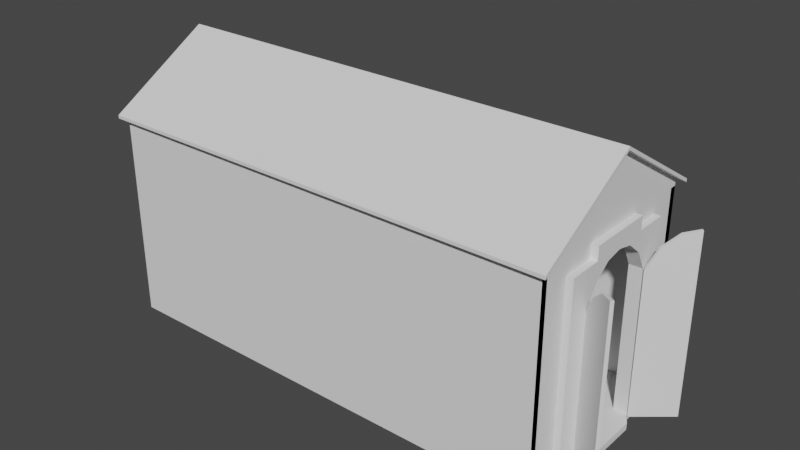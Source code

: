 # Source: Base_Shrine_2.0_Tall.blend  (saved by Blender 2.83.19; exported with 4.5.12 LTS)
import bpy
from mathutils import Matrix  # noqa: F401  (used for matrix-valued properties, if any)

bpy.ops.wm.read_factory_settings(use_empty=True)
scene = bpy.context.scene
scene.name = 'Scene'

# ---- collections
col_collection = bpy.data.collections.new('Collection'); scene.collection.children.link(col_collection)

# ---- world
world_world = bpy.data.worlds.new('World'); scene.world = world_world
world_world.use_nodes = True; world_world.node_tree.nodes.clear()
_N = world_world.node_tree.nodes; _L = world_world.node_tree.links
n0 = _N.new('ShaderNodeOutputWorld'); n0.name = 'World Output'; n0.location = (300, 300)
n1 = _N.new('ShaderNodeBackground'); n1.name = 'Background'; n1.location = (10, 300)
n1.inputs[0].default_value = (0.05088, 0.05088, 0.05088, 1.0)
_L.new(n1.outputs[0], n0.inputs[0])
n0.is_active_output = True
world_world.color = (0.05088, 0.05088, 0.05088)
world_world.use_sun_shadow = False
world_world.sun_shadow_jitter_overblur = 0.0

# ---- meshes
me_cube_001 = bpy.data.meshes.new('Cube.001')
me_cube_001.from_pydata([(-10.67, -1.0, -1.0), (-10.67, -1.0, 1.0), (-10.67, 1.0, -1.0), (-10.67, 1.0, 1.0), (8.0, -1.0, -1.0), (8.0, -1.0, 1.0), (8.0, 1.0, -1.0), (8.0, 1.0, 1.0), (-10.67, -1.0, 1.067), (-10.67, 1.0, 1.067), (8.0, -1.0, 1.067), (8.0, 1.0, 1.067), (-10.67, 0.0, -1.0), (-10.67, 0.0, 1.0), (-10.67, 0.0, 1.667), (8.0, 0.0, 1.667), (-10.67, -0.3333, -1.0), (-10.67, -0.6667, -1.0), (8.0, -0.3333, 1.0), (8.0, -0.6667, 1.0), (8.0, -0.3333, 1.467), (8.0, -0.6667, 1.267), (-10.67, -0.6667, 1.0), (-10.67, -0.3333, 1.0), (8.0, -0.6667, -1.0), (-10.67, -0.6667, 1.267), (-10.67, -0.3333, 1.467), (-10.67, 0.3333, 1.0), (-10.67, 0.6667, 1.0), (8.0, 0.6667, -1.0), (-10.67, 0.3333, 1.467), (-10.67, 0.6667, 1.267), (-10.67, 0.6667, -1.0), (-10.67, 0.3333, -1.0), (8.0, 0.6667, 1.0), (8.0, 0.3333, 1.0), (8.0, 0.6667, 1.267), (8.0, 0.3333, 1.467), (-10.67, -1.0, 0.8667), (-10.67, 1.0, 0.8667), (8.0, 1.0, 0.8667), (8.0, -1.0, 0.8667), (-10.67, 0.1667, -1.0), (-10.67, 0.0, 0.8667), (-10.67, -0.6667, 0.8667), (-10.67, -0.3333, 0.8667), (8.0, -0.3333, 0.8667), (8.0, -0.6667, 0.8667), (8.0, 0.6667, 0.8667), (8.0, 0.3333, 0.8667), (-10.67, 0.3333, 0.8667), (-10.67, 0.6667, 0.8667), (8.533, -0.3333, -1.0), (8.533, 0.0, -1.0), (8.267, 0.3333, 1.0), (8.267, 0.0, 1.0), (8.267, 0.0, 0.8667), (8.267, -0.3333, 1.0), (8.267, -0.6667, -1.0), (8.267, -0.3333, 0.8667), (8.267, -0.6667, 0.8667), (8.533, 0.3333, -1.0), (8.267, 0.6667, -1.0), (8.267, 0.6667, 0.8667), (8.267, 0.3333, 0.8667), (8.0, 0.1667, 1.0), (8.0, 0.1667, 1.567), (-10.67, 0.1667, 1.0), (-10.67, 0.1667, 1.567), (-10.67, 0.1667, 0.8667), (8.267, 0.1667, 1.0), (8.533, 0.1667, -1.0), (8.267, 0.1667, 0.8667), (-10.67, -0.1667, 1.0), (-10.67, -0.1667, 1.567), (-10.67, -0.1667, -1.0), (8.0, -0.1667, 1.567), (-10.67, -0.1667, 0.8667), (8.533, -0.1667, -1.0), (8.267, -0.1667, 1.0), (8.267, -0.1667, 0.8667), (-10.67, 1.0, 0.4667), (8.0, 1.0, 0.4667), (8.0, -1.0, 0.4667), (-10.67, 0.0, 0.4667), (-10.67, -0.6667, 0.4667), (-10.67, -0.3333, 0.4667), (8.0, -0.6667, 0.4667), (8.0, 0.6667, 0.4667), (-10.67, 0.3333, 0.4667), (-10.67, 0.6667, 0.4667), (-10.67, -1.0, 0.4667), (8.267, 0.0, 0.8333), (8.267, -0.3333, 0.6667), (8.267, -0.6667, 0.4667), (8.267, 0.6667, 0.4667), (8.267, 0.3333, 0.6667), (8.267, 0.1667, 0.8), (-10.67, 0.1667, 0.4667), (8.267, -0.1667, 0.8), (-10.67, -0.1667, 0.4667), (-10.67, -0.4444, -1.0), (-10.67, -0.5556, -1.0), (8.0, -0.4444, 1.0), (8.0, -0.5556, 1.0), (8.0, -0.4444, 1.4), (8.0, -0.5556, 1.333), (-10.67, -0.5556, 1.0), (-10.67, -0.4444, 1.0), (-10.67, -0.5556, 1.333), (-10.67, -0.4444, 1.4), (8.0, -0.4444, 0.8667), (8.0, -0.5556, 0.8667), (-10.67, -0.5556, 0.8667), (-10.67, -0.4444, 0.8667), (8.267, -0.5556, -1.0), (8.267, -0.4444, -1.0), (8.267, -0.4444, 0.8667), (8.267, -0.5556, 0.8667), (8.267, -0.4444, 0.4667), (8.267, -0.5556, 0.4667), (-10.67, -0.5556, 0.4667), (-10.67, -0.4444, 0.4667), (-10.67, 0.4444, 1.0), (-10.67, 0.5556, 1.0), (-10.67, 0.4444, 1.4), (-10.67, 0.5556, 1.333), (-10.67, 0.5556, -1.0), (-10.67, 0.4444, -1.0), (8.0, 0.5556, 1.0), (8.0, 0.4444, 1.0), (8.0, 0.5556, 1.333), (8.0, 0.4444, 1.4), (-10.67, 0.4444, 0.8667), (-10.67, 0.5556, 0.8667), (8.0, 0.5556, 0.8667), (8.0, 0.4444, 0.8667), (8.267, 0.4444, -1.0), (8.267, 0.5556, -1.0), (8.267, 0.5556, 0.8667), (8.267, 0.4444, 0.8667), (8.267, 0.5556, 0.4667), (8.267, 0.4444, 0.4667), (-10.67, 0.4444, 0.4667), (-10.67, 0.5556, 0.4667), (-10.67, 0.6667, 1.3), (-10.67, 1.0, 1.1), (8.0, 1.0, 1.1), (8.0, -0.6667, 1.3), (8.0, -1.0, 1.1), (-10.67, -1.0, 1.1), (-10.67, -0.1667, 1.6), (-10.67, -3.862e-11, 1.7), (8.0, 0.1667, 1.6), (8.0, -3.862e-11, 1.7), (8.0, -0.1667, 1.6), (8.0, -0.3333, 1.5), (8.0, -0.5556, 1.367), (-10.67, -0.6667, 1.3), (-10.67, -0.4444, 1.433), (-10.67, -0.3333, 1.5), (-10.67, 0.1667, 1.6), (-10.67, 0.3333, 1.5), (-10.67, 0.5556, 1.367), (8.0, 0.6667, 1.3), (8.0, 0.4444, 1.433), (8.0, 0.3333, 1.5), (8.0, -0.4444, 1.433), (-10.67, -0.5556, 1.367), (-10.67, 0.4444, 1.433), (8.0, 0.5556, 1.367), (-10.67, -0.9333, -1.0), (8.0, -0.9333, 1.0), (8.0, -0.9333, 1.107), (-10.67, -0.9333, 1.0), (8.0, -0.9333, -1.0), (-10.67, -0.9333, 1.107), (-10.67, -0.9333, 0.8667), (8.0, -0.9333, 0.8667), (8.0, -0.9333, 0.4667), (-10.67, -0.9333, 0.4667), (8.0, -0.9333, 1.14), (-10.67, -0.9333, 1.14), (-10.67, 0.9333, 1.0), (8.0, 0.9333, -1.0), (-10.67, 0.9333, 1.107), (-10.67, 0.9333, -1.0), (8.0, 0.9333, 1.0), (8.0, 0.9333, 1.107), (8.0, 0.9333, 0.8667), (-10.67, 0.9333, 0.8667), (-10.67, 0.9333, 0.4667), (8.0, 0.9333, 0.4667), (-10.67, 0.9333, 1.14), (8.0, 0.9333, 1.14), (8.0, -1.067, 1.027), (-10.67, -1.067, 1.027), (8.0, -1.067, 1.06), (-10.67, -1.067, 1.06), (-10.67, 1.067, 1.027), (8.0, 1.067, 1.027), (-10.67, 1.067, 1.06), (8.0, 1.067, 1.06), (-10.93, 0.9333, 1.107), (-10.93, 1.0, 1.067), (-10.93, -0.1667, 1.567), (-10.93, 0.0, 1.667), (-10.93, -0.9333, 1.107), (-10.93, -0.6667, 1.267), (-10.93, -0.4444, 1.4), (-10.93, -0.3333, 1.467), (-10.93, -0.5556, 1.367), (-10.93, -0.5556, 1.333), (-10.93, -0.6667, 1.3), (-10.93, 0.1667, 1.567), (-10.93, 0.3333, 1.467), (-10.93, 0.5556, 1.333), (-10.93, 0.6667, 1.267), (-10.93, -0.3333, 1.5), (-10.93, -0.1667, 1.6), (-10.93, 0.6667, 1.3), (-10.93, 0.5556, 1.367), (-10.93, 0.4444, 1.4), (-10.93, 0.4444, 1.433), (-10.93, 0.3333, 1.5), (-10.93, 0.1667, 1.6), (-10.93, -3.862e-11, 1.7), (-10.93, 0.9333, 1.14), (-10.93, 1.0, 1.1), (-10.93, -0.9333, 1.14), (-10.93, -0.4444, 1.433), (-10.93, -1.0, 1.067), (-10.93, -1.0, 1.1), (-10.93, -1.067, 1.027), (-10.93, -1.067, 1.06), (-10.93, 1.067, 1.06), (-10.93, 1.067, 1.027), (8.267, -0.9333, 1.107), (8.267, -1.0, 1.067), (8.267, 0.1667, 1.567), (8.267, 0.0, 1.667), (8.267, 0.1667, 1.6), (8.267, -0.1667, 1.567), (8.267, -0.3333, 1.467), (8.267, -0.5556, 1.333), (8.267, -0.6667, 1.267), (8.267, 0.9333, 1.107), (8.267, 0.6667, 1.267), (8.267, 0.4444, 1.4), (8.267, 0.3333, 1.467), (8.267, -0.4444, 1.4), (8.267, 0.5556, 1.333), (8.267, -0.9333, 1.14), (8.267, -1.0, 1.1), (8.267, -3.862e-11, 1.7), (8.267, -0.1667, 1.6), (8.267, -0.3333, 1.5), (8.267, -0.5556, 1.367), (8.267, -0.6667, 1.3), (8.267, 0.9333, 1.14), (8.267, 0.6667, 1.3), (8.267, 0.4444, 1.433), (8.267, 0.3333, 1.5), (8.267, -0.4444, 1.433), (8.267, 0.5556, 1.367), (8.267, 1.0, 1.1), (8.267, 1.0, 1.067), (8.267, -1.067, 1.06), (8.267, -1.067, 1.027), (8.267, 1.067, 1.06), (8.267, 1.067, 1.027), (7.733, -0.9333, 1.0), (-7.733, -0.9333, 1.0), (-7.733, -0.6667, 1.0), (7.733, -0.6667, 1.0), (7.733, -0.5556, 1.0), (-7.733, -0.5556, 1.0), (7.733, -0.4444, 1.0), (-7.733, -0.4444, 1.0), (-7.733, -0.3333, 1.0), (-7.733, -0.1667, 1.0), (-7.733, 0.0, 1.0), (-7.733, 0.1667, 1.0), (-7.733, 0.3333, 1.0), (7.733, 0.4444, 1.0), (-7.733, 0.4444, 1.0), (-7.733, 0.9333, 1.0), (7.733, 0.9333, 1.0), (7.733, 0.6667, 1.0), (-7.733, 0.6667, 1.0), (-7.733, 0.5556, 1.0), (7.733, 0.5556, 1.0), (-7.733, -0.6667, -1.0), (-7.733, 0.1667, -1.0), (-7.733, -0.5556, -1.0), (-7.733, 0.5556, -1.0), (7.733, -0.9333, -1.0), (7.733, 0.9333, -1.0), (-7.733, 0.9333, -1.0), (7.733, -1.0, -1.0), (7.733, 1.0, -1.0), (-7.733, 1.0, 1.0), (7.733, 1.0, 1.0), (7.733, -1.0, 1.0), (-7.733, -1.0, 1.0), (-7.733, 1.0, 1.067), (7.733, 1.0, 1.067), (7.733, -1.0, 1.067), (-7.733, -1.0, 1.067), (7.733, -1.0, 0.8667), (-7.733, -1.0, 0.8667), (-7.733, 1.0, 0.8667), (7.733, 1.0, 0.8667), (-7.733, 1.0, 0.4667), (7.733, 1.0, 0.4667), (7.733, -1.0, 0.4667), (-7.733, -1.0, 0.4667), (-7.733, 1.0, 1.1), (7.733, 1.0, 1.1), (7.733, -1.0, 1.1), (-7.733, -1.0, 1.1), (-7.733, -3.862e-11, 1.7), (7.733, -3.862e-11, 1.7), (-7.733, -0.3333, 1.5), (7.733, -0.3333, 1.5), (-7.733, -0.6667, 1.3), (7.733, -0.6667, 1.3), (-7.733, 0.6667, 1.3), (7.733, 0.6667, 1.3), (-7.733, 0.3333, 1.5), (7.733, 0.3333, 1.5), (-7.733, 0.1667, 1.6), (7.733, 0.1667, 1.6), (-7.733, -0.1667, 1.6), (7.733, -0.1667, 1.6), (-7.733, -0.4444, 1.433), (7.733, -0.4444, 1.433), (-7.733, -0.5556, 1.367), (7.733, -0.5556, 1.367), (-7.733, 0.5556, 1.367), (7.733, 0.5556, 1.367), (-7.733, 0.4444, 1.433), (7.733, 0.4444, 1.433), (-7.733, -0.9333, 1.14), (7.733, -0.9333, 1.14), (-7.733, 0.9333, 1.14), (7.733, 0.9333, 1.14), (7.733, -1.067, 1.027), (-7.733, -1.067, 1.027), (7.733, -1.067, 1.06), (-7.733, -1.067, 1.06), (-7.733, 1.067, 1.027), (7.733, 1.067, 1.027), (-7.733, 1.067, 1.06), (7.733, 1.067, 1.06), (-7.733, 1.0, -1.0), (-7.733, -1.0, -1.0), (-10.67, -0.9333, -1.067), (-10.67, -1.0, -1.067), (8.0, 0.9333, -1.067), (8.0, 1.0, -1.067), (-10.67, 0.1667, -1.067), (-10.67, 0.0, -1.067), (8.0, -0.1667, -1.067), (8.0, 0.0, -1.067), (-10.67, -0.1667, -1.067), (-10.67, -0.3333, -1.067), (-10.67, -0.5556, -1.067), (-10.67, -0.6667, -1.067), (8.0, -0.9333, -1.067), (8.0, -0.6667, -1.067), (8.0, -0.4444, -1.067), (8.0, -0.3333, -1.067), (8.267, 0.6667, -1.067), (8.0, 0.6667, -1.067), (8.0, 0.1667, -1.067), (8.0, 0.3333, -1.067), (8.0, 0.5556, -1.067), (-10.67, 0.9333, -1.067), (-10.67, 0.6667, -1.067), (-10.67, 0.4444, -1.067), (-10.67, 0.3333, -1.067), (8.533, -0.1667, -1.067), (8.533, 0.0, -1.067), (8.267, -0.4444, -1.067), (8.533, -0.3333, -1.067), (8.533, 0.1667, -1.067), (8.533, 0.3333, -1.067), (8.267, 0.5556, -1.067), (8.267, -0.6667, -1.067), (-10.67, -0.4444, -1.067), (8.0, -0.5556, -1.067), (8.267, -0.5556, -1.067), (8.0, 0.4444, -1.067), (-10.67, 0.5556, -1.067), (8.267, 0.4444, -1.067), (8.0, -1.0, -1.067), (-7.733, -0.9333, -1.067), (-10.67, 1.0, -1.067), (-7.733, 0.9333, -1.067), (-7.733, 1.0, -1.067), (7.733, 0.0, -1.067), (-7.733, 0.0, -1.067), (7.733, -0.3333, -1.067), (-7.733, -0.3333, -1.067), (7.733, -0.6667, -1.067), (-7.733, -0.6667, -1.067), (7.733, 0.6667, -1.067), (-7.733, 0.6667, -1.067), (7.733, 0.3333, -1.067), (-7.733, 0.3333, -1.067), (7.733, 0.1667, -1.067), (-7.733, 0.1667, -1.067), (7.733, -0.1667, -1.067), (-7.733, -0.1667, -1.067), (7.733, -0.4444, -1.067), (-7.733, -0.4444, -1.067), (7.733, -0.5556, -1.067), (-7.733, -0.5556, -1.067), (7.733, 0.5556, -1.067), (-7.733, 0.5556, -1.067), (7.733, 0.4444, -1.067), (-7.733, 0.4444, -1.067), (7.733, -0.9333, -1.067), (7.733, 0.9333, -1.067), (7.733, -1.0, -1.067), (7.733, 1.0, -1.067), (-7.733, -1.0, -1.067), (7.733, 0.6667, -1.0), (7.733, 0.5556, -1.0), (7.733, 0.4444, -1.0), (8.0, 0.3333, -1.0), (8.0, 0.1667, -1.0), (8.0, 0.0, -1.0), (8.0, -0.1667, -1.0), (8.0, -0.3333, -1.0), (7.733, -0.4444, -1.0), (7.733, -0.5556, -1.0), (7.733, -0.6667, -1.0), (7.733, -0.9333, 0.8667), (7.733, -0.9333, 0.4667), (7.733, 0.9333, 0.8667), (7.733, 0.9333, 0.4667), (-7.733, -0.9333, 0.4667), (-7.733, 0.9333, 0.4667), (8.0, 0.0, 0.8333), (8.0, -0.3333, 0.6667), (8.0, 0.3333, 0.6667), (8.0, 0.1667, 0.8), (8.0, -0.1667, 0.8), (8.0, -0.4444, 0.4667), (8.0, 0.4444, 0.4667), (8.0, 0.1667, 0.8667), (8.0, 0.0, 1.0), (8.0, 0.0, 0.8667), (8.0, -0.1667, 1.0), (8.0, -0.1667, 0.8667), (7.733, 0.6667, 0.8667), (7.733, 0.6667, 0.4667), (7.733, -0.6667, 0.8667), (7.733, -0.6667, 0.4667), (7.733, 0.5556, 0.8667), (7.733, 0.5556, 0.4667), (7.733, -0.5556, 0.8667), (7.733, -0.5556, 0.4667), (7.733, 0.4444, 0.8667), (7.733, 0.4444, 0.4667), (7.733, -0.4444, 0.8667), (7.733, -0.4444, 0.4667), (7.733, 0.3333, 1.0), (7.733, 0.3333, 0.8667), (7.733, -0.3333, 1.0), (7.733, -0.3333, 0.8667), (8.0, 0.5556, -1.0), (8.0, 0.4444, -1.0), (8.267, 0.3333, -1.0), (8.267, 0.1667, -1.0), (8.267, 0.0, -1.0), (8.267, -0.1667, -1.0), (8.267, -0.3333, -1.0), (8.0, -0.4444, -1.0), (8.0, -0.5556, -1.0), (7.733, 0.0, 0.8333), (7.733, -0.3333, 0.6667), (7.733, 0.3333, 0.6667), (7.733, 0.1667, 0.8), (7.733, -0.1667, 0.8), (7.733, 0.1667, 1.0), (7.733, 0.1667, 0.8667), (7.733, -1.192e-07, 1.0), (7.733, 1.192e-07, 0.8667), (7.733, -0.1667, 1.0), (7.733, -0.1667, 0.8667), (-7.733, -0.9333, 0.8667), (-7.733, -0.6667, 0.8667), (-7.733, -0.5556, 0.8667), (-7.733, -0.4444, 0.8667), (-7.733, -0.3333, 0.8667), (-7.733, -0.1667, 0.8667), (-7.733, 0.0, 0.8667), (-7.733, 0.1667, 0.8667), (-7.733, 0.3333, 0.8667), (-7.733, 0.4444, 0.8667), (-7.733, 0.9333, 0.8667), (-7.733, 0.6667, 0.8667), (-7.733, 0.5556, 0.8667), (-7.733, -0.6667, 0.4667), (-7.733, -0.5556, 0.4667), (-7.733, -0.4444, 0.06667), (-7.733, -0.3333, 0.3333), (-7.733, -0.1667, 0.4333), (-7.733, 0.0, 0.4667), (-7.733, 0.1667, 0.4333), (-7.733, 0.3333, 0.3333), (-7.733, 0.4444, 0.06667), (-7.733, 0.6667, 0.4667), (-7.733, 0.5556, 0.4667), (-7.733, -0.9333, -1.0), (-7.733, -0.4444, -1.0), (-7.733, -0.3333, -1.0), (-7.733, -0.1667, -1.0), (-7.733, 0.0, -1.0), (-7.733, 0.3333, -1.0), (-7.733, 0.4444, -1.0), (-7.733, 0.6667, -1.0), (-10.4, 0.4444, 0.06667), (-10.4, 0.3333, 0.3333), (-10.4, 0.1667, 0.4333), (-10.4, 0.0, 0.4667), (-10.4, -0.1667, 0.4333), (-10.4, -0.3333, 0.3333), (-10.4, -0.4444, 0.06667), (-10.4, 0.4444, -1.0), (-10.4, 0.3333, -1.0), (-10.4, -0.1667, -1.0), (-10.4, 0.0, -1.0), (-10.4, -0.3333, -1.0), (-10.4, -0.4444, -1.0), (-10.4, 0.1667, -1.0)], [], [(312, 302, 7, 40), (178, 172, 5, 41), (310, 304, 1, 38), (187, 189, 441, 287), (303, 5, 10, 307), (166, 153, 241, 262), (301, 3, 9, 305), (187, 7, 11, 188), (174, 1, 8, 176), (67, 13, 14, 68), (455, 453, 15, 76), (196, 198, 234, 233), (77, 73, 13, 43), (177, 174, 22, 44), (114, 108, 23, 45), (172, 19, 21, 173), (103, 18, 20, 105), (73, 23, 26, 74), (107, 22, 25, 109), (37, 132, 248, 249), (26, 110, 209, 210), (112, 104, 19, 47), (189, 187, 34, 48), (136, 130, 35, 49), (153, 154, 254, 241), (109, 25, 208, 212), (183, 28, 31, 185), (123, 27, 30, 125), (65, 35, 37, 66), (129, 34, 36, 131), (69, 67, 27, 50), (134, 124, 28, 51), (144, 134, 51, 90), (98, 69, 50, 89), (455, 18, 57, 79), (192, 189, 48, 88), (88, 48, 63, 95), (18, 46, 59, 57), (122, 114, 45, 86), (180, 177, 44, 85), (100, 77, 43, 84), (112, 47, 60, 118), (316, 310, 38, 91), (179, 178, 41, 83), (314, 312, 40, 82), (72, 70, 55, 56), (80, 79, 57, 59), (142, 140, 64, 96), (120, 118, 60, 94), (99, 80, 59, 93), (97, 72, 56, 92), (87, 24, 58, 94), (136, 49, 64, 140), (49, 35, 54, 64), (65, 453, 55, 70), (35, 65, 70, 54), (96, 64, 72, 97), (64, 54, 70, 72), (84, 43, 69, 98), (43, 13, 67, 69), (453, 65, 66, 15), (74, 26, 210, 205), (27, 67, 68, 30), (92, 56, 80, 99), (56, 55, 79, 80), (86, 45, 77, 100), (453, 455, 79, 55), (25, 176, 207, 208), (13, 73, 74, 14), (45, 23, 73, 77), (18, 455, 76, 20), (16, 86, 100, 75), (12, 84, 98, 42), (47, 87, 94, 60), (115, 120, 94, 58), (186, 191, 81, 2), (300, 314, 82, 6), (175, 179, 83, 4), (356, 316, 91, 0), (75, 100, 84, 12), (171, 180, 85, 17), (101, 122, 86, 16), (29, 88, 95, 62), (184, 192, 88, 29), (42, 98, 89, 33), (127, 144, 90, 32), (17, 85, 121, 102), (102, 121, 122, 101), (116, 119, 120, 115), (93, 59, 117, 119), (119, 117, 118, 120), (46, 111, 117, 59), (111, 112, 118, 117), (85, 44, 113, 121), (121, 113, 114, 122), (46, 18, 103, 111), (111, 103, 104, 112), (42, 33, 381, 361), (152, 161, 225, 226), (199, 9, 204, 236), (23, 108, 110, 26), (108, 107, 109, 110), (19, 104, 106, 21), (104, 103, 105, 106), (44, 22, 107, 113), (113, 107, 108, 114), (33, 89, 143, 128), (128, 143, 144, 127), (62, 95, 141, 138), (138, 141, 142, 137), (356, 427, 425, 299), (116, 115, 392, 384), (48, 135, 139, 63), (135, 136, 140, 139), (95, 63, 139, 141), (141, 139, 140, 142), (89, 50, 133, 143), (143, 133, 134, 144), (50, 27, 123, 133), (133, 123, 124, 134), (35, 130, 132, 37), (130, 129, 131, 132), (28, 124, 126, 31), (124, 123, 125, 126), (145, 193, 227, 220), (68, 14, 206, 214), (62, 138, 388, 373), (78, 52, 385, 382), (48, 34, 129, 135), (135, 129, 130, 136), (343, 182, 150, 320), (331, 161, 152, 321), (333, 151, 160, 323), (337, 168, 158, 325), (345, 193, 145, 327), (341, 169, 162, 329), (329, 162, 161, 331), (321, 152, 151, 333), (323, 160, 159, 335), (335, 159, 168, 337), (327, 145, 163, 339), (339, 163, 169, 341), (36, 188, 246, 247), (169, 163, 221, 223), (200, 202, 269, 270), (146, 201, 235, 228), (15, 66, 239, 240), (162, 169, 223, 224), (132, 131, 251, 248), (106, 105, 250, 244), (165, 166, 262, 261), (66, 37, 249, 239), (151, 152, 226, 219), (131, 36, 247, 251), (21, 106, 244, 245), (181, 149, 253, 252), (105, 20, 243, 250), (9, 185, 203, 204), (325, 158, 182, 343), (0, 91, 180, 171), (24, 87, 179, 175), (87, 47, 178, 179), (91, 38, 177, 180), (5, 172, 173, 10), (38, 1, 174, 177), (22, 174, 176, 25), (115, 58, 389, 392), (47, 19, 172, 178), (194, 164, 260, 259), (317, 146, 193, 345), (6, 82, 192, 184), (32, 90, 191, 186), (90, 51, 190, 191), (82, 40, 189, 192), (3, 183, 185, 9), (179, 178, 439, 440), (40, 7, 187, 189), (176, 8, 231, 207), (34, 187, 188, 36), (51, 28, 183, 190), (347, 195, 197, 349), (201, 199, 236, 235), (307, 10, 195, 347), (320, 150, 198, 350), (351, 199, 201, 353), (20, 76, 242, 243), (305, 9, 199, 351), (318, 147, 202, 354), (203, 217, 220, 227), (209, 212, 211, 230), (212, 208, 213, 211), (205, 210, 218, 219), (206, 205, 219, 226), (217, 216, 221, 220), (216, 222, 223, 221), (215, 214, 225, 224), (214, 206, 226, 225), (207, 231, 232, 229), (204, 228, 235, 236), (210, 209, 230, 218), (222, 215, 224, 223), (208, 207, 229, 213), (204, 203, 227, 228), (232, 231, 233, 234), (160, 151, 219, 218), (110, 109, 212, 209), (182, 158, 213, 229), (150, 182, 229, 232), (125, 30, 215, 222), (159, 160, 218, 230), (126, 125, 222, 216), (185, 31, 217, 203), (30, 68, 214, 215), (8, 196, 233, 231), (31, 126, 216, 217), (161, 162, 224, 225), (198, 150, 232, 234), (193, 146, 228, 227), (158, 168, 211, 213), (163, 145, 220, 221), (168, 159, 230, 211), (14, 74, 205, 206), (244, 250, 263, 257), (250, 243, 256, 263), (240, 239, 241, 254), (242, 240, 254, 255), (239, 249, 262, 241), (251, 247, 260, 264), (243, 242, 255, 256), (237, 245, 258, 252), (246, 266, 265, 259), (248, 251, 264, 261), (245, 244, 257, 258), (238, 253, 267, 268), (249, 248, 261, 262), (238, 237, 252, 253), (247, 246, 259, 260), (265, 266, 270, 269), (10, 173, 237, 238), (164, 170, 264, 260), (147, 194, 259, 265), (11, 200, 270, 266), (155, 156, 256, 255), (170, 165, 261, 264), (202, 147, 265, 269), (157, 148, 258, 257), (148, 181, 252, 258), (197, 195, 268, 267), (154, 155, 255, 254), (149, 197, 267, 253), (76, 15, 240, 242), (195, 10, 238, 268), (156, 167, 263, 256), (167, 157, 257, 263), (173, 21, 245, 237), (188, 11, 266, 246), (5, 4, 175, 172), (275, 274, 19, 104), (277, 275, 104, 103), (491, 471, 18, 455), (487, 489, 453, 65), (284, 469, 35, 130), (287, 288, 34, 187), (130, 129, 291, 284), (284, 285, 290, 291), (129, 34, 288, 291), (291, 290, 289, 288), (286, 287, 288, 289), (285, 284, 469, 283), (65, 35, 469, 487), (487, 282, 283, 469), (282, 487, 489, 281), (455, 453, 489, 491), (491, 280, 281, 489), (280, 491, 471, 279), (103, 18, 471, 277), (277, 278, 279, 471), (278, 277, 275, 276), (276, 275, 274, 273), (172, 19, 274, 271), (271, 272, 273, 274), (61, 71, 386, 387), (171, 357, 358, 0), (102, 101, 390, 367), (0, 358, 427, 356), (4, 396, 369, 175), (101, 16, 366, 390), (24, 175, 369, 370), (52, 116, 384, 385), (299, 425, 396, 4), (58, 24, 370, 389), (128, 127, 394, 380), (71, 53, 383, 386), (174, 171, 0, 1), (6, 7, 187, 184), (192, 442, 441, 189), (172, 271, 439, 178), (81, 191, 190, 39), (75, 12, 362, 365), (6, 360, 426, 300), (127, 32, 379, 394), (29, 62, 373, 374), (53, 78, 382, 383), (2, 398, 378, 186), (171, 17, 368, 357), (138, 137, 395, 388), (137, 61, 387, 395), (355, 400, 398, 2), (184, 29, 374, 359), (184, 359, 360, 6), (12, 42, 361, 362), (33, 128, 380, 381), (32, 186, 378, 379), (17, 102, 367, 368), (300, 426, 400, 355), (16, 75, 365, 366), (146, 317, 353, 201), (317, 318, 354, 353), (11, 306, 352, 200), (306, 305, 351, 352), (200, 352, 354, 202), (352, 351, 353, 354), (149, 319, 349, 197), (319, 320, 350, 349), (8, 308, 348, 196), (308, 307, 347, 348), (196, 348, 350, 198), (348, 347, 349, 350), (147, 318, 346, 194), (318, 317, 345, 346), (148, 326, 344, 181), (326, 325, 343, 344), (170, 340, 342, 165), (340, 339, 341, 342), (164, 328, 340, 170), (328, 327, 339, 340), (167, 336, 338, 157), (336, 335, 337, 338), (156, 324, 336, 167), (324, 323, 335, 336), (154, 322, 334, 155), (322, 321, 333, 334), (166, 330, 332, 153), (330, 329, 331, 332), (165, 342, 330, 166), (342, 341, 329, 330), (194, 346, 328, 164), (346, 345, 327, 328), (157, 338, 326, 148), (338, 337, 325, 326), (155, 334, 324, 156), (334, 333, 323, 324), (153, 332, 322, 154), (332, 331, 321, 322), (181, 344, 319, 149), (344, 343, 320, 319), (4, 83, 315, 299), (299, 315, 316, 356), (2, 81, 313, 355), (355, 313, 314, 300), (3, 39, 190, 183), (313, 311, 312, 314), (83, 41, 309, 315), (315, 309, 310, 316), (7, 302, 306, 11), (302, 301, 305, 306), (1, 304, 308, 8), (304, 303, 307, 308), (41, 5, 303, 309), (309, 303, 304, 310), (311, 301, 302, 312), (411, 375, 364, 401), (375, 376, 387, 386), (413, 363, 372, 403), (417, 391, 370, 405), (371, 372, 385, 384), (424, 359, 374, 407), (421, 393, 376, 409), (377, 374, 373, 388), (363, 364, 383, 382), (364, 375, 386, 383), (409, 376, 375, 411), (372, 363, 382, 385), (401, 364, 363, 413), (370, 391, 392, 389), (391, 371, 384, 392), (403, 372, 371, 415), (415, 371, 391, 417), (376, 393, 395, 387), (393, 377, 388, 395), (407, 374, 377, 419), (419, 377, 393, 421), (405, 370, 369, 423), (406, 405, 423, 397), (420, 419, 421, 422), (408, 407, 419, 420), (416, 415, 417, 418), (404, 403, 415, 416), (402, 401, 413, 414), (410, 409, 411, 412), (422, 421, 409, 410), (399, 424, 407, 408), (418, 417, 405, 406), (414, 413, 403, 404), (412, 411, 401, 402), (368, 406, 397, 357), (416, 418, 367, 390), (414, 404, 366, 365), (412, 402, 362, 361), (422, 410, 381, 380), (408, 420, 394, 379), (378, 399, 408, 379), (394, 420, 422, 380), (381, 410, 412, 361), (362, 402, 414, 365), (366, 404, 416, 390), (367, 418, 406, 368), (400, 399, 378, 398), (424, 426, 360, 359), (425, 423, 369, 396), (397, 427, 358, 357), (425, 427, 397, 423), (424, 399, 400, 426), (184, 29, 428, 297), (297, 298, 524, 428), (58, 24, 437, 481, 115), (62, 138, 473, 429, 29), (473, 474, 430, 429), (474, 430, 431, 475), (430, 523, 522, 431), (475, 431, 432, 476), (431, 522, 293, 432), (476, 432, 433, 477), (432, 293, 521, 433), (477, 433, 434, 478), (433, 521, 520, 434), (478, 434, 435, 479), (434, 520, 519, 435), (479, 435, 436, 480), (435, 519, 518, 436), (480, 481, 437, 436), (24, 175, 296, 438), (438, 292, 517, 296), (437, 24, 438), (29, 429, 428), (294, 437, 436, 518), (292, 438, 437, 294), (523, 430, 429, 295), (295, 429, 428, 524), (192, 184, 297, 442), (179, 440, 296, 175), (271, 439, 493, 272), (440, 443, 493, 439), (517, 443, 440, 296), (286, 503, 441, 287), (444, 442, 441, 503), (297, 442, 444, 298), (296, 440, 460, 438), (288, 287, 441, 457), (459, 439, 271, 274), (428, 458, 442, 297), (442, 458, 457, 441), (439, 459, 460, 440), (93, 119, 450, 446), (97, 92, 445, 448), (96, 97, 448, 447), (92, 99, 449, 445), (142, 96, 447, 451), (99, 93, 446, 449), (136, 49, 447, 451), (35, 65, 452, 49), (65, 453, 454, 452), (453, 455, 456, 454), (46, 456, 455, 18), (448, 447, 49, 452), (445, 448, 452, 454), (449, 445, 454, 456), (449, 456, 46, 446), (450, 446, 46, 111), (458, 462, 461, 457), (461, 291, 288, 457), (428, 429, 462, 458), (459, 463, 464, 460), (463, 459, 274, 275), (437, 438, 460, 464), (462, 466, 465, 461), (463, 467, 468, 464), (291, 461, 465, 284), (277, 467, 463, 275), (430, 466, 462, 429), (437, 464, 468, 436), (465, 470, 469, 284), (277, 471, 472, 467), (470, 488, 487, 469), (116, 115, 481, 480), (52, 479, 480, 116), (78, 478, 479, 52), (53, 477, 478, 78), (71, 476, 477, 53), (61, 475, 476, 71), (137, 474, 475, 61), (138, 137, 474, 473), (137, 142, 451, 474), (119, 116, 480, 450), (480, 436, 468, 450), (474, 451, 466, 430), (449, 486, 482, 445), (450, 468, 483, 446), (446, 483, 486, 449), (448, 485, 484, 447), (447, 484, 466, 451), (445, 482, 485, 448), (466, 484, 470, 465), (468, 467, 472, 483), (488, 490, 489, 487), (490, 492, 491, 489), (472, 471, 491, 492), (486, 483, 472, 492), (488, 470, 484, 485), (485, 482, 490, 488), (482, 486, 492, 490), (281, 280, 498, 499), (285, 283, 501, 502), (289, 290, 505, 504), (280, 279, 497, 498), (273, 272, 493, 494), (283, 282, 500, 501), (276, 273, 494, 495), (286, 289, 504, 503), (279, 278, 496, 497), (290, 285, 502, 505), (282, 281, 499, 500), (278, 276, 495, 496), (501, 500, 512, 513), (494, 493, 443, 506), (504, 505, 516, 515), (497, 496, 508, 509), (500, 499, 511, 512), (503, 504, 515, 444), (496, 495, 507, 508), (499, 498, 510, 511), (502, 501, 513, 514), (495, 494, 506, 507), (505, 502, 514, 516), (498, 497, 509, 510), (508, 518, 537, 531), (507, 506, 292, 294), (516, 514, 523, 295), (520, 521, 535, 534), (509, 508, 531, 530), (506, 443, 517, 292), (515, 516, 295, 524), (522, 523, 532, 533), (510, 509, 530, 529), (444, 515, 524, 298), (508, 507, 294, 518), (511, 510, 529, 528), (39, 3, 301, 311), (81, 39, 311, 313), (525, 526, 533, 532), (529, 530, 536, 534), (526, 527, 538, 533), (530, 531, 537, 536), (527, 528, 535, 538), (528, 529, 534, 535), (519, 520, 534, 536), (293, 522, 533, 538), (518, 519, 536, 537), (514, 513, 526, 525), (523, 514, 525, 532), (521, 293, 538, 535), (513, 512, 527, 526), (512, 511, 528, 527)])
_uv = me_cube_001.uv_layers.new(name='UVMap')
_uv.uv.foreach_set('vector', [0.5, 0.4167, 0.625, 0.4167, 0.625, 0.5, 0.5, 0.5, 0.5, 0.7417, 0.625, 0.7417, 0.625, 0.75, 0.5, 0.75, 0.5, 0.9167, 0.625, 0.9167, 0.625, 1.0, 0.5, 1.0, 0.0, 0.0, 0.0, 0.0, 0.0, 0.0, 0.0, 0.0, 0.625, 0.8333, 0.625, 0.75, 0.625, 0.75, 0.625, 0.8333, 0.625, 0.5833, 0.625, 0.6042, 0.625, 0.6042, 0.625, 0.5833, 0.625, 0.3333, 0.625, 0.25, 0.625, 0.25, 0.625, 0.3333, 0.625, 0.5083, 0.625, 0.5, 0.625, 0.5, 0.625, 0.5083, 0.625, 0.008333, 0.625, 0.0, 0.625, 0.0, 0.625, 0.008333, 0.625, 0.1458, 0.625, 0.125, 0.625, 0.125, 0.625, 0.1458, 0.625, 0.6458, 0.625, 0.625, 0.625, 0.625, 0.625, 0.6458, 0.625, 1.0, 0.625, 1.0, 0.625, 1.0, 0.625, 1.0, 0.5, 0.1042, 0.625, 0.1042, 0.625, 0.125, 0.5, 0.125, 0.5, 0.008333, 0.625, 0.008333, 0.625, 0.04167, 0.5, 0.04167, 0.5, 0.06944, 0.625, 0.06944, 0.625, 0.08333, 0.5, 0.08333, 0.625, 0.7417, 0.625, 0.7083, 0.625, 0.7083, 0.625, 0.7417, 0.625, 0.6806, 0.625, 0.6667, 0.625, 0.6667, 0.625, 0.6806, 0.625, 0.1042, 0.625, 0.08333, 0.625, 0.08333, 0.625, 0.1042, 0.625, 0.05556, 0.625, 0.04167, 0.625, 0.04167, 0.625, 0.05556, 0.625, 0.5833, 0.625, 0.5694, 0.625, 0.5694, 0.625, 0.5833, 0.625, 0.08333, 0.625, 0.06944, 0.625, 0.06944, 0.625, 0.08333, 0.5, 0.6944, 0.625, 0.6944, 0.625, 0.7083, 0.5, 0.7083, 0.5, 0.5083, 0.625, 0.5083, 0.625, 0.5417, 0.5, 0.5417, 0.5, 0.5694, 0.625, 0.5694, 0.625, 0.5833, 0.5, 0.5833, 0.625, 0.6042, 0.625, 0.625, 0.625, 0.625, 0.625, 0.6042, 0.625, 0.05556, 0.625, 0.04167, 0.625, 0.04167, 0.625, 0.05556, 0.625, 0.2417, 0.625, 0.2083, 0.625, 0.2083, 0.625, 0.2417, 0.625, 0.1806, 0.625, 0.1667, 0.625, 0.1667, 0.625, 0.1806, 0.625, 0.6042, 0.625, 0.5833, 0.625, 0.5833, 0.625, 0.6042, 0.625, 0.5556, 0.625, 0.5417, 0.625, 0.5417, 0.625, 0.5556, 0.5, 0.1458, 0.625, 0.1458, 0.625, 0.1667, 0.5, 0.1667, 0.5, 0.1944, 0.625, 0.1944, 0.625, 0.2083, 0.5, 0.2083, 0.4375, 0.1944, 0.5, 0.1944, 0.5, 0.2083, 0.4375, 0.2083, 0.4375, 0.1458, 0.5, 0.1458, 0.5, 0.1667, 0.4375, 0.1667, 0.625, 0.6458, 0.625, 0.6667, 0.625, 0.6667, 0.625, 0.6458, 0.4375, 0.5083, 0.5, 0.5083, 0.5, 0.5417, 0.4375, 0.5417, 0.4375, 0.5417, 0.5, 0.5417, 0.5, 0.5417, 0.4375, 0.5417, 0.625, 0.6667, 0.5, 0.6667, 0.5, 0.6667, 0.625, 0.6667, 0.4375, 0.06944, 0.5, 0.06944, 0.5, 0.08333, 0.4375, 0.08333, 0.4375, 0.008333, 0.5, 0.008333, 0.5, 0.04167, 0.4375, 0.04167, 0.4375, 0.1042, 0.5, 0.1042, 0.5, 0.125, 0.4375, 0.125, 0.5, 0.6944, 0.5, 0.7083, 0.5, 0.7083, 0.5, 0.6944, 0.4375, 0.9167, 0.5, 0.9167, 0.5, 1.0, 0.4375, 1.0, 0.4375, 0.7417, 0.5, 0.7417, 0.5, 0.75, 0.4375, 0.75, 0.4375, 0.4167, 0.5, 0.4167, 0.5, 0.5, 0.4375, 0.5, 0.5, 0.6042, 0.625, 0.6042, 0.625, 0.625, 0.5, 0.625, 0.5, 0.6458, 0.625, 0.6458, 0.625, 0.6667, 0.5, 0.6667, 0.4375, 0.5694, 0.5, 0.5694, 0.5, 0.5833, 0.4375, 0.5833, 0.4375, 0.6944, 0.5, 0.6944, 0.5, 0.7083, 0.4375, 0.7083, 0.4375, 0.6458, 0.5, 0.6458, 0.5, 0.6667, 0.4375, 0.6667, 0.4375, 0.6042, 0.5, 0.6042, 0.5, 0.625, 0.4375, 0.625, 0.4375, 0.7083, 0.375, 0.7083, 0.375, 0.7083, 0.4375, 0.7083, 0.5, 0.5694, 0.5, 0.5833, 0.5, 0.5833, 0.5, 0.5694, 0.5, 0.5833, 0.625, 0.5833, 0.625, 0.5833, 0.5, 0.5833, 0.625, 0.6042, 0.625, 0.625, 0.625, 0.625, 0.625, 0.6042, 0.625, 0.5833, 0.625, 0.6042, 0.625, 0.6042, 0.625, 0.5833, 0.4375, 0.5833, 0.5, 0.5833, 0.5, 0.6042, 0.4375, 0.6042, 0.5, 0.5833, 0.625, 0.5833, 0.625, 0.6042, 0.5, 0.6042, 0.4375, 0.125, 0.5, 0.125, 0.5, 0.1458, 0.4375, 0.1458, 0.5, 0.125, 0.625, 0.125, 0.625, 0.1458, 0.5, 0.1458, 0.625, 0.625, 0.625, 0.6042, 0.625, 0.6042, 0.625, 0.625, 0.625, 0.1042, 0.625, 0.08333, 0.625, 0.08333, 0.625, 0.1042, 0.625, 0.1667, 0.625, 0.1458, 0.625, 0.1458, 0.625, 0.1667, 0.4375, 0.625, 0.5, 0.625, 0.5, 0.6458, 0.4375, 0.6458, 0.5, 0.625, 0.625, 0.625, 0.625, 0.6458, 0.5, 0.6458, 0.4375, 0.08333, 0.5, 0.08333, 0.5, 0.1042, 0.4375, 0.1042, 0.625, 0.625, 0.625, 0.6458, 0.625, 0.6458, 0.625, 0.625, 0.625, 0.04167, 0.625, 0.008333, 0.625, 0.008333, 0.625, 0.04167, 0.625, 0.125, 0.625, 0.1042, 0.625, 0.1042, 0.625, 0.125, 0.5, 0.08333, 0.625, 0.08333, 0.625, 0.1042, 0.5, 0.1042, 0.625, 0.6667, 0.625, 0.6458, 0.625, 0.6458, 0.625, 0.6667, 0.375, 0.08333, 0.4375, 0.08333, 0.4375, 0.1042, 0.375, 0.1042, 0.375, 0.125, 0.4375, 0.125, 0.4375, 0.1458, 0.375, 0.1458, 0.5, 0.7083, 0.4375, 0.7083, 0.4375, 0.7083, 0.5, 0.7083, 0.375, 0.6944, 0.4375, 0.6944, 0.4375, 0.7083, 0.375, 0.7083, 0.375, 0.2417, 0.4375, 0.2417, 0.4375, 0.25, 0.375, 0.25, 0.375, 0.4167, 0.4375, 0.4167, 0.4375, 0.5, 0.375, 0.5, 0.375, 0.7417, 0.4375, 0.7417, 0.4375, 0.75, 0.375, 0.75, 0.375, 0.9167, 0.4375, 0.9167, 0.4375, 1.0, 0.375, 1.0, 0.375, 0.1042, 0.4375, 0.1042, 0.4375, 0.125, 0.375, 0.125, 0.375, 0.008333, 0.4375, 0.008333, 0.4375, 0.04167, 0.375, 0.04167, 0.375, 0.06944, 0.4375, 0.06944, 0.4375, 0.08333, 0.375, 0.08333, 0.375, 0.5417, 0.4375, 0.5417, 0.4375, 0.5417, 0.375, 0.5417, 0.375, 0.5083, 0.4375, 0.5083, 0.4375, 0.5417, 0.375, 0.5417, 0.375, 0.1458, 0.4375, 0.1458, 0.4375, 0.1667, 0.375, 0.1667, 0.375, 0.1944, 0.4375, 0.1944, 0.4375, 0.2083, 0.375, 0.2083, 0.375, 0.04167, 0.4375, 0.04167, 0.4375, 0.05556, 0.375, 0.05556, 0.375, 0.05556, 0.4375, 0.05556, 0.4375, 0.06944, 0.375, 0.06944, 0.375, 0.6806, 0.4375, 0.6806, 0.4375, 0.6944, 0.375, 0.6944, 0.4375, 0.6667, 0.5, 0.6667, 0.5, 0.6806, 0.4375, 0.6806, 0.4375, 0.6806, 0.5, 0.6806, 0.5, 0.6944, 0.4375, 0.6944, 0.5, 0.6667, 0.5, 0.6806, 0.5, 0.6806, 0.5, 0.6667, 0.5, 0.6806, 0.5, 0.6944, 0.5, 0.6944, 0.5, 0.6806, 0.4375, 0.04167, 0.5, 0.04167, 0.5, 0.05556, 0.4375, 0.05556, 0.4375, 0.05556, 0.5, 0.05556, 0.5, 0.06944, 0.4375, 0.06944, 0.5, 0.6667, 0.625, 0.6667, 0.625, 0.6806, 0.5, 0.6806, 0.5, 0.6806, 0.625, 0.6806, 0.625, 0.6944, 0.5, 0.6944, 0.375, 0.1458, 0.375, 0.1667, 0.375, 0.1667, 0.375, 0.1458, 0.875, 0.625, 0.875, 0.6042, 0.875, 0.6042, 0.875, 0.625, 0.625, 0.25, 0.625, 0.25, 0.625, 0.25, 0.625, 0.25, 0.625, 0.08333, 0.625, 0.06944, 0.625, 0.06944, 0.625, 0.08333, 0.625, 0.06944, 0.625, 0.05556, 0.625, 0.05556, 0.625, 0.06944, 0.625, 0.7083, 0.625, 0.6944, 0.625, 0.6944, 0.625, 0.7083, 0.625, 0.6944, 0.625, 0.6806, 0.625, 0.6806, 0.625, 0.6944, 0.5, 0.04167, 0.625, 0.04167, 0.625, 0.05556, 0.5, 0.05556, 0.5, 0.05556, 0.625, 0.05556, 0.625, 0.06944, 0.5, 0.06944, 0.375, 0.1667, 0.4375, 0.1667, 0.4375, 0.1806, 0.375, 0.1806, 0.375, 0.1806, 0.4375, 0.1806, 0.4375, 0.1944, 0.375, 0.1944, 0.375, 0.5417, 0.4375, 0.5417, 0.4375, 0.5556, 0.375, 0.5556, 0.375, 0.5556, 0.4375, 0.5556, 0.4375, 0.5694, 0.375, 0.5694, 0.375, 0.9167, 0.375, 0.9167, 0.375, 0.8333, 0.375, 0.8333, 0.375, 0.6806, 0.375, 0.6944, 0.375, 0.6944, 0.375, 0.6806, 0.5, 0.5417, 0.5, 0.5556, 0.5, 0.5556, 0.5, 0.5417, 0.5, 0.5556, 0.5, 0.5694, 0.5, 0.5694, 0.5, 0.5556, 0.4375, 0.5417, 0.5, 0.5417, 0.5, 0.5556, 0.4375, 0.5556, 0.4375, 0.5556, 0.5, 0.5556, 0.5, 0.5694, 0.4375, 0.5694, 0.4375, 0.1667, 0.5, 0.1667, 0.5, 0.1806, 0.4375, 0.1806, 0.4375, 0.1806, 0.5, 0.1806, 0.5, 0.1944, 0.4375, 0.1944, 0.5, 0.1667, 0.625, 0.1667, 0.625, 0.1806, 0.5, 0.1806, 0.5, 0.1806, 0.625, 0.1806, 0.625, 0.1944, 0.5, 0.1944, 0.625, 0.5833, 0.625, 0.5694, 0.625, 0.5694, 0.625, 0.5833, 0.625, 0.5694, 0.625, 0.5556, 0.625, 0.5556, 0.625, 0.5694, 0.625, 0.2083, 0.625, 0.1944, 0.625, 0.1944, 0.625, 0.2083, 0.625, 0.1944, 0.625, 0.1806, 0.625, 0.1806, 0.625, 0.1944, 0.875, 0.5417, 0.875, 0.5083, 0.875, 0.5083, 0.875, 0.5417, 0.625, 0.1458, 0.625, 0.125, 0.625, 0.125, 0.625, 0.1458, 0.375, 0.5417, 0.375, 0.5556, 0.375, 0.5556, 0.375, 0.5417, 0.0, 0.0, 0.0, 0.0, 0.0, 0.0, 0.0, 0.0, 0.5, 0.5417, 0.625, 0.5417, 0.625, 0.5556, 0.5, 0.5556, 0.5, 0.5556, 0.625, 0.5556, 0.625, 0.5694, 0.5, 0.5694, 0.7917, 0.7417, 0.875, 0.7417, 0.875, 0.75, 0.7917, 0.75, 0.7917, 0.6042, 0.875, 0.6042, 0.875, 0.625, 0.7917, 0.625, 0.7917, 0.6458, 0.875, 0.6458, 0.875, 0.6667, 0.7917, 0.6667, 0.7917, 0.6944, 0.875, 0.6944, 0.875, 0.7083, 0.7917, 0.7083, 0.7917, 0.5083, 0.875, 0.5083, 0.875, 0.5417, 0.7917, 0.5417, 0.7917, 0.5694, 0.875, 0.5694, 0.875, 0.5833, 0.7917, 0.5833, 0.7917, 0.5833, 0.875, 0.5833, 0.875, 0.6042, 0.7917, 0.6042, 0.7917, 0.625, 0.875, 0.625, 0.875, 0.6458, 0.7917, 0.6458, 0.7917, 0.6667, 0.875, 0.6667, 0.875, 0.6806, 0.7917, 0.6806, 0.7917, 0.6806, 0.875, 0.6806, 0.875, 0.6944, 0.7917, 0.6944, 0.7917, 0.5417, 0.875, 0.5417, 0.875, 0.5556, 0.7917, 0.5556, 0.7917, 0.5556, 0.875, 0.5556, 0.875, 0.5694, 0.7917, 0.5694, 0.625, 0.5417, 0.625, 0.5083, 0.625, 0.5083, 0.625, 0.5417, 0.875, 0.5694, 0.875, 0.5556, 0.875, 0.5556, 0.875, 0.5694, 0.625, 0.5, 0.625, 0.5, 0.625, 0.5, 0.625, 0.5, 0.875, 0.5, 0.875, 0.5, 0.875, 0.5, 0.875, 0.5, 0.625, 0.625, 0.625, 0.6042, 0.625, 0.6042, 0.625, 0.625, 0.875, 0.5833, 0.875, 0.5694, 0.875, 0.5694, 0.875, 0.5833, 0.625, 0.5694, 0.625, 0.5556, 0.625, 0.5556, 0.625, 0.5694, 0.625, 0.6944, 0.625, 0.6806, 0.625, 0.6806, 0.625, 0.6944, 0.625, 0.5694, 0.625, 0.5833, 0.625, 0.5833, 0.625, 0.5694, 0.625, 0.6042, 0.625, 0.5833, 0.625, 0.5833, 0.625, 0.6042, 0.875, 0.6458, 0.875, 0.625, 0.875, 0.625, 0.875, 0.6458, 0.625, 0.5556, 0.625, 0.5417, 0.625, 0.5417, 0.625, 0.5556, 0.625, 0.7083, 0.625, 0.6944, 0.625, 0.6944, 0.625, 0.7083, 0.625, 0.7417, 0.625, 0.75, 0.625, 0.75, 0.625, 0.7417, 0.625, 0.6806, 0.625, 0.6667, 0.625, 0.6667, 0.625, 0.6806, 0.625, 0.25, 0.625, 0.2417, 0.625, 0.2417, 0.625, 0.25, 0.7917, 0.7083, 0.875, 0.7083, 0.875, 0.7417, 0.7917, 0.7417, 0.375, 0.0, 0.4375, 0.0, 0.4375, 0.008333, 0.375, 0.008333, 0.375, 0.7083, 0.4375, 0.7083, 0.4375, 0.7417, 0.375, 0.7417, 0.4375, 0.7083, 0.5, 0.7083, 0.5, 0.7417, 0.4375, 0.7417, 0.4375, 0.0, 0.5, 0.0, 0.5, 0.008333, 0.4375, 0.008333, 0.625, 0.75, 0.625, 0.7417, 0.625, 0.7417, 0.625, 0.75, 0.5, 0.0, 0.625, 0.0, 0.625, 0.008333, 0.5, 0.008333, 0.625, 0.04167, 0.625, 0.008333, 0.625, 0.008333, 0.625, 0.04167, 0.375, 0.6944, 0.375, 0.7083, 0.375, 0.7083, 0.375, 0.6944, 0.5, 0.7083, 0.625, 0.7083, 0.625, 0.7417, 0.5, 0.7417, 0.625, 0.5083, 0.625, 0.5417, 0.625, 0.5417, 0.625, 0.5083, 0.7917, 0.5, 0.875, 0.5, 0.875, 0.5083, 0.7917, 0.5083, 0.375, 0.5, 0.4375, 0.5, 0.4375, 0.5083, 0.375, 0.5083, 0.375, 0.2083, 0.4375, 0.2083, 0.4375, 0.2417, 0.375, 0.2417, 0.4375, 0.2083, 0.5, 0.2083, 0.5, 0.2417, 0.4375, 0.2417, 0.4375, 0.5, 0.5, 0.5, 0.5, 0.5083, 0.4375, 0.5083, 0.625, 0.25, 0.625, 0.2417, 0.625, 0.2417, 0.625, 0.25, 0.4375, 0.7417, 0.5, 0.7417, 0.5, 0.7417, 0.4375, 0.7417, 0.5, 0.5, 0.625, 0.5, 0.625, 0.5083, 0.5, 0.5083, 0.625, 0.008333, 0.625, 0.0, 0.625, 0.0, 0.625, 0.008333, 0.625, 0.5417, 0.625, 0.5083, 0.625, 0.5083, 0.625, 0.5417, 0.5, 0.2083, 0.625, 0.2083, 0.625, 0.2417, 0.5, 0.2417, 0.625, 0.8333, 0.625, 0.75, 0.625, 0.75, 0.625, 0.8333, 0.625, 0.25, 0.625, 0.25, 0.625, 0.25, 0.625, 0.25, 0.625, 0.8333, 0.625, 0.75, 0.625, 0.75, 0.625, 0.8333, 0.7917, 0.75, 0.875, 0.75, 0.875, 0.75, 0.7917, 0.75, 0.625, 0.3333, 0.625, 0.25, 0.625, 0.25, 0.625, 0.3333, 0.625, 0.6667, 0.625, 0.6458, 0.625, 0.6458, 0.625, 0.6667, 0.625, 0.3333, 0.625, 0.25, 0.625, 0.25, 0.625, 0.3333, 0.7083, 0.5, 0.625, 0.5, 0.625, 0.5, 0.7083, 0.5, 0.625, 0.2417, 0.625, 0.2083, 0.625, 0.2083, 0.625, 0.2417, 0.625, 0.06944, 0.625, 0.05556, 0.625, 0.05556, 0.625, 0.06944, 0.625, 0.05556, 0.625, 0.04167, 0.625, 0.04167, 0.625, 0.05556, 0.625, 0.1042, 0.625, 0.08333, 0.625, 0.08333, 0.625, 0.1042, 0.625, 0.125, 0.625, 0.1042, 0.625, 0.1042, 0.625, 0.125, 0.625, 0.2083, 0.625, 0.1944, 0.625, 0.1944, 0.625, 0.2083, 0.625, 0.1944, 0.625, 0.1806, 0.625, 0.1806, 0.625, 0.1944, 0.625, 0.1667, 0.625, 0.1458, 0.625, 0.1458, 0.625, 0.1667, 0.625, 0.1458, 0.625, 0.125, 0.625, 0.125, 0.625, 0.1458, 0.625, 0.008333, 0.625, 0.0, 0.625, 0.0, 0.625, 0.008333, 0.625, 0.25, 0.625, 0.25, 0.625, 0.25, 0.625, 0.25, 0.625, 0.08333, 0.625, 0.06944, 0.625, 0.06944, 0.625, 0.08333, 0.625, 0.1806, 0.625, 0.1667, 0.625, 0.1667, 0.625, 0.1806, 0.625, 0.04167, 0.625, 0.008333, 0.625, 0.008333, 0.625, 0.04167, 0.625, 0.25, 0.625, 0.2417, 0.625, 0.2417, 0.625, 0.25, 0.625, 0.0, 0.625, 0.0, 0.625, 0.0, 0.625, 0.0, 0.875, 0.6667, 0.875, 0.6458, 0.875, 0.6458, 0.875, 0.6667, 0.625, 0.06944, 0.625, 0.05556, 0.625, 0.05556, 0.625, 0.06944, 0.875, 0.7417, 0.875, 0.7083, 0.875, 0.7083, 0.875, 0.7417, 0.875, 0.75, 0.875, 0.7417, 0.875, 0.7417, 0.875, 0.75, 0.625, 0.1806, 0.625, 0.1667, 0.625, 0.1667, 0.625, 0.1806, 0.875, 0.6806, 0.875, 0.6667, 0.875, 0.6667, 0.875, 0.6806, 0.625, 0.1944, 0.625, 0.1806, 0.625, 0.1806, 0.625, 0.1944, 0.625, 0.2417, 0.625, 0.2083, 0.625, 0.2083, 0.625, 0.2417, 0.625, 0.1667, 0.625, 0.1458, 0.625, 0.1458, 0.625, 0.1667, 0.625, 1.0, 0.625, 1.0, 0.625, 1.0, 0.625, 1.0, 0.625, 0.2083, 0.625, 0.1944, 0.625, 0.1944, 0.625, 0.2083, 0.875, 0.6042, 0.875, 0.5833, 0.875, 0.5833, 0.875, 0.6042, 0.875, 0.75, 0.875, 0.75, 0.875, 0.75, 0.875, 0.75, 0.875, 0.5083, 0.875, 0.5, 0.875, 0.5, 0.875, 0.5083, 0.875, 0.7083, 0.875, 0.6944, 0.875, 0.6944, 0.875, 0.7083, 0.875, 0.5556, 0.875, 0.5417, 0.875, 0.5417, 0.875, 0.5556, 0.875, 0.6944, 0.875, 0.6806, 0.875, 0.6806, 0.875, 0.6944, 0.625, 0.125, 0.625, 0.1042, 0.625, 0.1042, 0.625, 0.125, 0.625, 0.6944, 0.625, 0.6806, 0.625, 0.6806, 0.625, 0.6944, 0.625, 0.6806, 0.625, 0.6667, 0.625, 0.6667, 0.625, 0.6806, 0.625, 0.625, 0.625, 0.6042, 0.625, 0.6042, 0.625, 0.625, 0.625, 0.6458, 0.625, 0.625, 0.625, 0.625, 0.625, 0.6458, 0.625, 0.6042, 0.625, 0.5833, 0.625, 0.5833, 0.625, 0.6042, 0.625, 0.5556, 0.625, 0.5417, 0.625, 0.5417, 0.625, 0.5556, 0.625, 0.6667, 0.625, 0.6458, 0.625, 0.6458, 0.625, 0.6667, 0.625, 0.7417, 0.625, 0.7083, 0.625, 0.7083, 0.625, 0.7417, 0.625, 0.5083, 0.625, 0.5, 0.625, 0.5, 0.625, 0.5083, 0.625, 0.5694, 0.625, 0.5556, 0.625, 0.5556, 0.625, 0.5694, 0.625, 0.7083, 0.625, 0.6944, 0.625, 0.6944, 0.625, 0.7083, 0.625, 0.75, 0.625, 0.75, 0.625, 0.75, 0.625, 0.75, 0.625, 0.5833, 0.625, 0.5694, 0.625, 0.5694, 0.625, 0.5833, 0.625, 0.75, 0.625, 0.7417, 0.625, 0.7417, 0.625, 0.75, 0.625, 0.5417, 0.625, 0.5083, 0.625, 0.5083, 0.625, 0.5417, 0.625, 0.5, 0.625, 0.5, 0.625, 0.5, 0.625, 0.5, 0.625, 0.75, 0.625, 0.7417, 0.625, 0.7417, 0.625, 0.75, 0.625, 0.5417, 0.625, 0.5556, 0.625, 0.5556, 0.625, 0.5417, 0.625, 0.5, 0.625, 0.5083, 0.625, 0.5083, 0.625, 0.5, 0.625, 0.5, 0.625, 0.5, 0.625, 0.5, 0.625, 0.5, 0.625, 0.6458, 0.625, 0.6667, 0.625, 0.6667, 0.625, 0.6458, 0.625, 0.5556, 0.625, 0.5694, 0.625, 0.5694, 0.625, 0.5556, 0.625, 0.5, 0.625, 0.5, 0.625, 0.5, 0.625, 0.5, 0.625, 0.6944, 0.625, 0.7083, 0.625, 0.7083, 0.625, 0.6944, 0.625, 0.7083, 0.625, 0.7417, 0.625, 0.7417, 0.625, 0.7083, 0.625, 0.75, 0.625, 0.75, 0.625, 0.75, 0.625, 0.75, 0.625, 0.625, 0.625, 0.6458, 0.625, 0.6458, 0.625, 0.625, 0.625, 0.75, 0.625, 0.75, 0.625, 0.75, 0.625, 0.75, 0.625, 0.6458, 0.625, 0.625, 0.625, 0.625, 0.625, 0.6458, 0.625, 0.75, 0.625, 0.75, 0.625, 0.75, 0.625, 0.75, 0.625, 0.6667, 0.625, 0.6806, 0.625, 0.6806, 0.625, 0.6667, 0.625, 0.6806, 0.625, 0.6944, 0.625, 0.6944, 0.625, 0.6806, 0.625, 0.7417, 0.625, 0.7083, 0.625, 0.7083, 0.625, 0.7417, 0.625, 0.5083, 0.625, 0.5, 0.625, 0.5, 0.625, 0.5083, 0.625, 0.75, 0.375, 0.75, 0.375, 0.7417, 0.625, 0.7417, 0.0, 0.0, 0.0, 0.0, 0.0, 0.0, 0.0, 0.0, 0.0, 0.0, 0.0, 0.0, 0.0, 0.0, 0.0, 0.0, 0.0, 0.0, 0.0, 0.0, 0.0, 0.0, 0.0, 0.0, 0.0, 0.0, 0.0, 0.0, 0.0, 0.0, 0.0, 0.0, 0.0, 0.0, 0.0, 0.0, 0.0, 0.0, 0.0, 0.0, 0.0, 0.0, 0.0, 0.0, 0.0, 0.0, 0.0, 0.0, 0.0, 0.0, 0.0, 0.0, 0.0, 0.0, 0.0, 0.0, 0.0, 0.0, 0.0, 0.0, 0.0, 0.0, 0.0, 0.0, 0.0, 0.0, 0.0, 0.0, 0.0, 0.0, 0.0, 0.0, 0.0, 0.0, 0.0, 0.0, 0.0, 0.0, 0.0, 0.0, 0.0, 0.0, 0.0, 0.0, 0.0, 0.0, 0.0, 0.0, 0.0, 0.0, 0.0, 0.0, 0.0, 0.0, 0.0, 0.0, 0.0, 0.0, 0.0, 0.0, 0.0, 0.0, 0.0, 0.0, 0.0, 0.0, 0.0, 0.0, 0.0, 0.0, 0.0, 0.0, 0.0, 0.0, 0.0, 0.0, 0.0, 0.0, 0.0, 0.0, 0.0, 0.0, 0.0, 0.0, 0.0, 0.0, 0.0, 0.0, 0.0, 0.0, 0.0, 0.0, 0.0, 0.0, 0.0, 0.0, 0.0, 0.0, 0.0, 0.0, 0.0, 0.0, 0.0, 0.0, 0.0, 0.0, 0.0, 0.0, 0.0, 0.0, 0.0, 0.0, 0.0, 0.0, 0.0, 0.0, 0.0, 0.0, 0.0, 0.0, 0.0, 0.0, 0.0, 0.0, 0.0, 0.0, 0.0, 0.0, 0.0, 0.0, 0.0, 0.0, 0.0, 0.0, 0.0, 0.0, 0.0, 0.0, 0.0, 0.0, 0.0, 0.0, 0.0, 0.0, 0.0, 0.0, 0.0, 0.0, 0.0, 0.0, 0.0, 0.0, 0.0, 0.0, 0.0, 0.0, 0.0, 0.0, 0.0, 0.0, 0.375, 0.008333, 0.375, 0.008333, 0.375, 0.0, 0.375, 0.0, 0.375, 0.05556, 0.375, 0.06944, 0.375, 0.06944, 0.375, 0.05556, 0.375, 1.0, 0.375, 1.0, 0.375, 0.9167, 0.375, 0.9167, 0.375, 0.75, 0.375, 0.75, 0.375, 0.7417, 0.375, 0.7417, 0.375, 0.06944, 0.375, 0.08333, 0.375, 0.08333, 0.375, 0.06944, 0.375, 0.7083, 0.375, 0.7417, 0.375, 0.7417, 0.375, 0.7083, 0.0, 0.0, 0.0, 0.0, 0.0, 0.0, 0.0, 0.0, 0.375, 0.8333, 0.375, 0.8333, 0.375, 0.75, 0.375, 0.75, 0.375, 0.7083, 0.375, 0.7083, 0.375, 0.7083, 0.375, 0.7083, 0.375, 0.1806, 0.375, 0.1944, 0.375, 0.1944, 0.375, 0.1806, 0.0, 0.0, 0.0, 0.0, 0.0, 0.0, 0.0, 0.0, 0.625, 0.008333, 0.375, 0.008333, 0.375, 0.0, 0.625, 0.0, 0.375, 0.5, 0.625, 0.5, 0.625, 0.5083, 0.375, 0.5083, 0.4375, 0.5083, 0.4375, 0.5083, 0.5, 0.5083, 0.5, 0.5083, 0.0, 0.0, 0.0, 0.0, 0.0, 0.0, 0.0, 0.0, 0.4375, 0.25, 0.4375, 0.2417, 0.4375, 0.2417, 0.4375, 0.25, 0.375, 0.1042, 0.375, 0.125, 0.375, 0.125, 0.375, 0.1042, 0.375, 0.5, 0.375, 0.5, 0.375, 0.4167, 0.375, 0.4167, 0.375, 0.1944, 0.375, 0.2083, 0.375, 0.2083, 0.375, 0.1944, 0.375, 0.5417, 0.375, 0.5417, 0.375, 0.5417, 0.375, 0.5417, 0.0, 0.0, 0.0, 0.0, 0.0, 0.0, 0.0, 0.0, 0.375, 0.25, 0.375, 0.25, 0.375, 0.2417, 0.375, 0.2417, 0.375, 0.008333, 0.375, 0.04167, 0.375, 0.04167, 0.375, 0.008333, 0.375, 0.5556, 0.375, 0.5694, 0.375, 0.5694, 0.375, 0.5556, 0.0, 0.0, 0.0, 0.0, 0.0, 0.0, 0.0, 0.0, 0.375, 0.3333, 0.375, 0.3333, 0.375, 0.25, 0.375, 0.25, 0.375, 0.5083, 0.375, 0.5417, 0.375, 0.5417, 0.375, 0.5083, 0.375, 0.5083, 0.375, 0.5083, 0.375, 0.5, 0.375, 0.5, 0.375, 0.125, 0.375, 0.1458, 0.375, 0.1458, 0.375, 0.125, 0.375, 0.1667, 0.375, 0.1806, 0.375, 0.1806, 0.375, 0.1667, 0.375, 0.2083, 0.375, 0.2417, 0.375, 0.2417, 0.375, 0.2083, 0.375, 0.04167, 0.375, 0.05556, 0.375, 0.05556, 0.375, 0.04167, 0.375, 0.4167, 0.375, 0.4167, 0.375, 0.3333, 0.375, 0.3333, 0.375, 0.08333, 0.375, 0.1042, 0.375, 0.1042, 0.375, 0.08333, 0.875, 0.5, 0.7917, 0.5, 0.7917, 0.5, 0.875, 0.5, 0.7917, 0.5, 0.7083, 0.5, 0.7083, 0.5, 0.7917, 0.5, 0.625, 0.5, 0.625, 0.4167, 0.625, 0.4167, 0.625, 0.5, 0.625, 0.4167, 0.625, 0.3333, 0.625, 0.3333, 0.625, 0.4167, 0.625, 0.5, 0.625, 0.4167, 0.625, 0.4167, 0.625, 0.5, 0.625, 0.4167, 0.625, 0.3333, 0.625, 0.3333, 0.625, 0.4167, 0.625, 0.75, 0.7083, 0.75, 0.7083, 0.75, 0.625, 0.75, 0.7083, 0.75, 0.7917, 0.75, 0.7917, 0.75, 0.7083, 0.75, 0.625, 1.0, 0.625, 0.9167, 0.625, 0.9167, 0.625, 1.0, 0.625, 0.9167, 0.625, 0.8333, 0.625, 0.8333, 0.625, 0.9167, 0.625, 1.0, 0.625, 0.9167, 0.625, 0.9167, 0.625, 1.0, 0.625, 0.9167, 0.625, 0.8333, 0.625, 0.8333, 0.625, 0.9167, 0.625, 0.5, 0.7083, 0.5, 0.7083, 0.5083, 0.625, 0.5083, 0.7083, 0.5, 0.7917, 0.5, 0.7917, 0.5083, 0.7083, 0.5083, 0.625, 0.7083, 0.7083, 0.7083, 0.7083, 0.7417, 0.625, 0.7417, 0.7083, 0.7083, 0.7917, 0.7083, 0.7917, 0.7417, 0.7083, 0.7417, 0.625, 0.5556, 0.7083, 0.5556, 0.7083, 0.5694, 0.625, 0.5694, 0.7083, 0.5556, 0.7917, 0.5556, 0.7917, 0.5694, 0.7083, 0.5694, 0.625, 0.5417, 0.7083, 0.5417, 0.7083, 0.5556, 0.625, 0.5556, 0.7083, 0.5417, 0.7917, 0.5417, 0.7917, 0.5556, 0.7083, 0.5556, 0.625, 0.6806, 0.7083, 0.6806, 0.7083, 0.6944, 0.625, 0.6944, 0.7083, 0.6806, 0.7917, 0.6806, 0.7917, 0.6944, 0.7083, 0.6944, 0.625, 0.6667, 0.7083, 0.6667, 0.7083, 0.6806, 0.625, 0.6806, 0.7083, 0.6667, 0.7917, 0.6667, 0.7917, 0.6806, 0.7083, 0.6806, 0.625, 0.625, 0.7083, 0.625, 0.7083, 0.6458, 0.625, 0.6458, 0.7083, 0.625, 0.7917, 0.625, 0.7917, 0.6458, 0.7083, 0.6458, 0.625, 0.5833, 0.7083, 0.5833, 0.7083, 0.6042, 0.625, 0.6042, 0.7083, 0.5833, 0.7917, 0.5833, 0.7917, 0.6042, 0.7083, 0.6042, 0.625, 0.5694, 0.7083, 0.5694, 0.7083, 0.5833, 0.625, 0.5833, 0.7083, 0.5694, 0.7917, 0.5694, 0.7917, 0.5833, 0.7083, 0.5833, 0.625, 0.5083, 0.7083, 0.5083, 0.7083, 0.5417, 0.625, 0.5417, 0.7083, 0.5083, 0.7917, 0.5083, 0.7917, 0.5417, 0.7083, 0.5417, 0.625, 0.6944, 0.7083, 0.6944, 0.7083, 0.7083, 0.625, 0.7083, 0.7083, 0.6944, 0.7917, 0.6944, 0.7917, 0.7083, 0.7083, 0.7083, 0.625, 0.6458, 0.7083, 0.6458, 0.7083, 0.6667, 0.625, 0.6667, 0.7083, 0.6458, 0.7917, 0.6458, 0.7917, 0.6667, 0.7083, 0.6667, 0.625, 0.6042, 0.7083, 0.6042, 0.7083, 0.625, 0.625, 0.625, 0.7083, 0.6042, 0.7917, 0.6042, 0.7917, 0.625, 0.7083, 0.625, 0.625, 0.7417, 0.7083, 0.7417, 0.7083, 0.75, 0.625, 0.75, 0.7083, 0.7417, 0.7917, 0.7417, 0.7917, 0.75, 0.7083, 0.75, 0.375, 0.75, 0.4375, 0.75, 0.4375, 0.8333, 0.375, 0.8333, 0.375, 0.8333, 0.4375, 0.8333, 0.4375, 0.9167, 0.375, 0.9167, 0.375, 0.25, 0.4375, 0.25, 0.4375, 0.3333, 0.375, 0.3333, 0.375, 0.3333, 0.4375, 0.3333, 0.4375, 0.4167, 0.375, 0.4167, 0.625, 0.25, 0.4375, 0.25, 0.4375, 0.2417, 0.625, 0.2417, 0.4375, 0.3333, 0.5, 0.3333, 0.5, 0.4167, 0.4375, 0.4167, 0.4375, 0.75, 0.5, 0.75, 0.5, 0.8333, 0.4375, 0.8333, 0.4375, 0.8333, 0.5, 0.8333, 0.5, 0.9167, 0.4375, 0.9167, 0.625, 0.5, 0.625, 0.4167, 0.625, 0.4167, 0.625, 0.5, 0.625, 0.4167, 0.625, 0.3333, 0.625, 0.3333, 0.625, 0.4167, 0.625, 1.0, 0.625, 0.9167, 0.625, 0.9167, 0.625, 1.0, 0.625, 0.9167, 0.625, 0.8333, 0.625, 0.8333, 0.625, 0.9167, 0.5, 0.75, 0.625, 0.75, 0.625, 0.8333, 0.5, 0.8333, 0.5, 0.8333, 0.625, 0.8333, 0.625, 0.9167, 0.5, 0.9167, 0.5, 0.3333, 0.625, 0.3333, 0.625, 0.4167, 0.5, 0.4167, 0.2917, 0.6042, 0.375, 0.6042, 0.375, 0.625, 0.2917, 0.625, 0.375, 0.6042, 0.375, 0.5833, 0.375, 0.5833, 0.375, 0.6042, 0.2917, 0.6458, 0.375, 0.6458, 0.375, 0.6667, 0.2917, 0.6667, 0.2917, 0.6944, 0.375, 0.6944, 0.375, 0.7083, 0.2917, 0.7083, 0.375, 0.6806, 0.375, 0.6667, 0.375, 0.6667, 0.375, 0.6806, 0.2917, 0.5083, 0.375, 0.5083, 0.375, 0.5417, 0.2917, 0.5417, 0.2917, 0.5694, 0.375, 0.5694, 0.375, 0.5833, 0.2917, 0.5833, 0.375, 0.5556, 0.375, 0.5417, 0.375, 0.5417, 0.375, 0.5556, 0.375, 0.6458, 0.375, 0.625, 0.375, 0.625, 0.375, 0.6458, 0.375, 0.625, 0.375, 0.6042, 0.375, 0.6042, 0.375, 0.625, 0.2917, 0.5833, 0.375, 0.5833, 0.375, 0.6042, 0.2917, 0.6042, 0.375, 0.6667, 0.375, 0.6458, 0.375, 0.6458, 0.375, 0.6667, 0.2917, 0.625, 0.375, 0.625, 0.375, 0.6458, 0.2917, 0.6458, 0.375, 0.7083, 0.375, 0.6944, 0.375, 0.6944, 0.375, 0.7083, 0.375, 0.6944, 0.375, 0.6806, 0.375, 0.6806, 0.375, 0.6944, 0.2917, 0.6667, 0.375, 0.6667, 0.375, 0.6806, 0.2917, 0.6806, 0.2917, 0.6806, 0.375, 0.6806, 0.375, 0.6944, 0.2917, 0.6944, 0.375, 0.5833, 0.375, 0.5694, 0.375, 0.5694, 0.375, 0.5833, 0.375, 0.5694, 0.375, 0.5556, 0.375, 0.5556, 0.375, 0.5694, 0.2917, 0.5417, 0.375, 0.5417, 0.375, 0.5556, 0.2917, 0.5556, 0.2917, 0.5556, 0.375, 0.5556, 0.375, 0.5694, 0.2917, 0.5694, 0.2917, 0.7083, 0.375, 0.7083, 0.375, 0.7417, 0.2917, 0.7417, 0.2083, 0.7083, 0.2917, 0.7083, 0.2917, 0.7417, 0.2083, 0.7417, 0.2083, 0.5556, 0.2917, 0.5556, 0.2917, 0.5694, 0.2083, 0.5694, 0.2083, 0.5417, 0.2917, 0.5417, 0.2917, 0.5556, 0.2083, 0.5556, 0.2083, 0.6806, 0.2917, 0.6806, 0.2917, 0.6944, 0.2083, 0.6944, 0.2083, 0.6667, 0.2917, 0.6667, 0.2917, 0.6806, 0.2083, 0.6806, 0.2083, 0.625, 0.2917, 0.625, 0.2917, 0.6458, 0.2083, 0.6458, 0.2083, 0.5833, 0.2917, 0.5833, 0.2917, 0.6042, 0.2083, 0.6042, 0.2083, 0.5694, 0.2917, 0.5694, 0.2917, 0.5833, 0.2083, 0.5833, 0.2083, 0.5083, 0.2917, 0.5083, 0.2917, 0.5417, 0.2083, 0.5417, 0.2083, 0.6944, 0.2917, 0.6944, 0.2917, 0.7083, 0.2083, 0.7083, 0.2083, 0.6458, 0.2917, 0.6458, 0.2917, 0.6667, 0.2083, 0.6667, 0.2083, 0.6042, 0.2917, 0.6042, 0.2917, 0.625, 0.2083, 0.625, 0.0, 0.0, 0.0, 0.0, 0.0, 0.0, 0.0, 0.0, 0.2083, 0.6806, 0.2083, 0.6944, 0.375, 0.05556, 0.375, 0.06944, 0.2083, 0.6458, 0.2083, 0.6667, 0.375, 0.08333, 0.375, 0.1042, 0.2083, 0.6042, 0.2083, 0.625, 0.375, 0.125, 0.375, 0.1458, 0.2083, 0.5694, 0.2083, 0.5833, 0.375, 0.1667, 0.375, 0.1806, 0.2083, 0.5417, 0.2083, 0.5556, 0.375, 0.1944, 0.375, 0.2083, 0.0, 0.0, 0.0, 0.0, 0.0, 0.0, 0.0, 0.0, 0.0, 0.0, 0.0, 0.0, 0.0, 0.0, 0.0, 0.0, 0.0, 0.0, 0.0, 0.0, 0.0, 0.0, 0.0, 0.0, 0.0, 0.0, 0.0, 0.0, 0.0, 0.0, 0.0, 0.0, 0.0, 0.0, 0.0, 0.0, 0.0, 0.0, 0.0, 0.0, 0.0, 0.0, 0.0, 0.0, 0.0, 0.0, 0.0, 0.0, 0.0, 0.0, 0.0, 0.0, 0.0, 0.0, 0.0, 0.0, 0.0, 0.0, 0.0, 0.0, 0.0, 0.0, 0.0, 0.0, 0.0, 0.0, 0.0, 0.0, 0.0, 0.0, 0.0, 0.0, 0.0, 0.0, 0.0, 0.0, 0.0, 0.0, 0.0, 0.0, 0.0, 0.0, 0.0, 0.0, 0.0, 0.0, 0.0, 0.0, 0.0, 0.0, 0.0, 0.0, 0.0, 0.0, 0.0, 0.0, 0.375, 0.5083, 0.375, 0.5417, 0.2917, 0.5285, 0.2917, 0.5083, 0.2917, 0.5083, 0.2083, 0.5083, 0.2083, 0.5417, 0.2917, 0.5285, 0.0, 0.0, 0.0, 0.0, 0.0, 0.0, 0.0, 0.0, 0.0, 0.0, 0.0, 0.0, 0.0, 0.0, 0.0, 0.0, 0.0, 0.0, 0.0, 0.0, 0.3333, 0.5578, 0.3333, 0.571, 0.2917, 0.5725, 0.2917, 0.56, 0.1037, 0.2223, 0.2074, 0.4445, 0.2019, 0.448, 0.101, 0.224, 0.2074, 0.4445, 0.2083, 0.5694, 0.2083, 0.5833, 0.2019, 0.448, 0.101, 0.224, 0.2019, 0.448, 0.1989, 0.4568, 0.09944, 0.2284, 0.2019, 0.448, 0.2083, 0.5833, 0.2083, 0.6042, 0.1989, 0.4568, 0.09944, 0.2284, 0.1989, 0.4568, 0.1979, 0.4688, 0.09896, 0.2344, 0.1989, 0.4568, 0.2083, 0.6042, 0.2083, 0.625, 0.1979, 0.4688, 0.09896, 0.2344, 0.1979, 0.4688, 0.1989, 0.4839, 0.09944, 0.242, 0.1979, 0.4688, 0.2083, 0.625, 0.2083, 0.6458, 0.1989, 0.4839, 0.09944, 0.242, 0.1989, 0.4839, 0.2019, 0.5027, 0.101, 0.2514, 0.1989, 0.4839, 0.2083, 0.6458, 0.2083, 0.6667, 0.2019, 0.5027, 0.101, 0.2514, 0.2019, 0.5027, 0.2074, 0.5246, 0.1037, 0.2623, 0.2019, 0.5027, 0.2083, 0.6667, 0.2083, 0.6806, 0.2074, 0.5246, 0.3333, 0.679, 0.3333, 0.6936, 0.2917, 0.6928, 0.2917, 0.6775, 0.375, 0.7083, 0.375, 0.7417, 0.2917, 0.7417, 0.2917, 0.7215, 0.2917, 0.7215, 0.2083, 0.7083, 0.2083, 0.7417, 0.2917, 0.7417, 0.0, 0.0, 0.0, 0.0, 0.2917, 0.7215, 0.0, 0.0, 0.0, 0.0, 0.2917, 0.5285, 0.2083, 0.6944, 0.2917, 0.6928, 0.2917, 0.6775, 0.2083, 0.6806, 0.2083, 0.7083, 0.2917, 0.7215, 0.0, 0.0, 0.2083, 0.6944, 0.2083, 0.5694, 0.2074, 0.4445, 0.2917, 0.56, 0.2083, 0.5556, 0.2083, 0.5556, 0.2917, 0.56, 0.2917, 0.5285, 0.2083, 0.5417, 0.0, 0.0, 0.0, 0.0, 0.0, 0.0, 0.0, 0.0, 0.0, 0.0, 0.0, 0.0, 0.0, 0.0, 0.0, 0.0, 0.0, 0.0, 0.0, 0.0, 0.0, 0.0, 0.0, 0.0, 0.4375, 0.7417, 0.4375, 0.008333, 0.5, 0.008333, 0.0, 0.0, 0.0, 0.0, 0.0, 0.0, 0.4375, 0.7417, 0.0, 0.0, 0.0, 0.0, 0.0, 0.0, 0.0, 0.0, 0.0, 0.0, 0.4375, 0.2417, 0.4375, 0.5083, 0.5, 0.5083, 0.0, 0.0, 0.0, 0.0, 0.0, 0.0, 0.4375, 0.2417, 0.0, 0.0, 0.2917, 0.7417, 0.4375, 0.7417, 0.4375, 0.7417, 0.2917, 0.7215, 0.0, 0.0, 0.0, 0.0, 0.5, 0.5083, 0.5, 0.5083, 0.5, 0.7417, 0.0, 0.0, 0.0, 0.0, 0.0, 0.0, 0.2917, 0.5285, 0.4375, 0.5083, 0.0, 0.0, 0.2917, 0.5083, 0.4375, 0.5083, 0.4375, 0.5083, 0.5, 0.5083, 0.5, 0.5083, 0.5, 0.7417, 0.5, 0.7417, 0.4375, 0.7417, 0.4375, 0.7417, 0.4375, 0.6667, 0.4375, 0.6806, 0.4375, 0.6806, 0.4375, 0.6667, 0.4375, 0.6042, 0.4375, 0.625, 0.4375, 0.625, 0.4375, 0.6042, 0.4375, 0.5833, 0.4375, 0.6042, 0.4375, 0.6042, 0.4375, 0.5833, 0.4375, 0.625, 0.4375, 0.6458, 0.4375, 0.6458, 0.4375, 0.625, 0.4375, 0.5694, 0.4375, 0.5833, 0.4375, 0.5833, 0.4375, 0.5694, 0.4375, 0.6458, 0.4375, 0.6667, 0.4375, 0.6667, 0.4375, 0.6458, 0.5, 0.5694, 0.5, 0.5833, 0.4375, 0.5833, 0.4375, 0.5694, 0.625, 0.5833, 0.625, 0.5833, 0.5, 0.5833, 0.5, 0.5833, 0.625, 0.5833, 0.625, 0.5833, 0.5, 0.5833, 0.5, 0.5833, 0.625, 0.5833, 0.625, 0.5833, 0.5, 0.5833, 0.5, 0.5833, 0.5, 0.6667, 0.5, 0.5833, 0.625, 0.5833, 0.625, 0.6667, 0.4375, 0.6042, 0.4375, 0.5833, 0.5, 0.5833, 0.5, 0.5833, 0.4375, 0.625, 0.4375, 0.6042, 0.5, 0.5833, 0.5, 0.5833, 0.4375, 0.6458, 0.4375, 0.625, 0.5, 0.5833, 0.5, 0.5833, 0.4375, 0.6458, 0.5, 0.5833, 0.5, 0.6667, 0.4375, 0.6667, 0.4375, 0.6806, 0.4375, 0.6667, 0.5, 0.6667, 0.5, 0.6806, 0.4375, 0.5083, 0.4375, 0.5083, 0.5, 0.5083, 0.5, 0.5083, 0.5, 0.5083, 0.0, 0.0, 0.0, 0.0, 0.5, 0.5083, 0.2917, 0.5285, 0.0, 0.0, 0.4375, 0.5083, 0.4375, 0.5083, 0.5, 0.7417, 0.5, 0.7417, 0.4375, 0.7417, 0.4375, 0.7417, 0.0, 0.0, 0.0, 0.0, 0.0, 0.0, 0.0, 0.0, 0.0, 0.0, 0.2917, 0.7215, 0.4375, 0.7417, 0.4375, 0.7417, 0.4375, 0.5083, 0.4375, 0.5083, 0.5, 0.5083, 0.5, 0.5083, 0.5, 0.7417, 0.5, 0.7417, 0.4375, 0.7417, 0.4375, 0.7417, 0.0, 0.0, 0.5, 0.5083, 0.5, 0.5083, 0.0, 0.0, 0.0, 0.0, 0.5, 0.7417, 0.0, 0.0, 0.0, 0.0, 0.2917, 0.5725, 0.4375, 0.5083, 0.4375, 0.5083, 0.2917, 0.56, 0.2917, 0.6928, 0.4375, 0.7417, 0.4375, 0.7417, 0.2917, 0.6775, 0.5, 0.5083, 0.5, 0.5083, 0.0, 0.0, 0.0, 0.0, 0.0, 0.0, 0.0, 0.0, 0.5, 0.7417, 0.5, 0.7417, 0.5, 0.5083, 0.5, 0.5083, 0.0, 0.0, 0.0, 0.0, 0.375, 0.6806, 0.375, 0.6944, 0.3333, 0.6936, 0.3333, 0.679, 0.0, 0.0, 0.101, 0.2514, 0.1037, 0.2623, 0.0, 0.0, 0.0, 0.0, 0.09944, 0.242, 0.101, 0.2514, 0.0, 0.0, 0.0, 0.0, 0.09896, 0.2344, 0.09944, 0.242, 0.0, 0.0, 0.0, 0.0, 0.09944, 0.2284, 0.09896, 0.2344, 0.0, 0.0, 0.0, 0.0, 0.101, 0.224, 0.09944, 0.2284, 0.0, 0.0, 0.0, 0.0, 0.1037, 0.2223, 0.101, 0.224, 0.0, 0.0, 0.375, 0.5556, 0.375, 0.5694, 0.3333, 0.571, 0.3333, 0.5578, 0.375, 0.5694, 0.4375, 0.5694, 0.4375, 0.5694, 0.1037, 0.2223, 0.4375, 0.6806, 0.375, 0.6806, 0.3333, 0.679, 0.4375, 0.6806, 0.3333, 0.679, 0.2917, 0.6775, 0.4375, 0.7417, 0.4375, 0.6806, 0.1037, 0.2223, 0.4375, 0.5694, 0.4375, 0.5083, 0.2074, 0.4445, 0.4375, 0.6458, 0.4375, 0.6458, 0.4375, 0.625, 0.4375, 0.625, 0.4375, 0.6806, 0.4375, 0.6806, 0.4375, 0.6667, 0.4375, 0.6667, 0.4375, 0.6667, 0.4375, 0.6667, 0.4375, 0.6458, 0.4375, 0.6458, 0.4375, 0.6042, 0.4375, 0.6042, 0.4375, 0.5833, 0.4375, 0.5833, 0.4375, 0.5833, 0.4375, 0.5833, 0.4375, 0.5694, 0.4375, 0.5694, 0.4375, 0.625, 0.4375, 0.625, 0.4375, 0.6042, 0.4375, 0.6042, 0.4375, 0.5694, 0.4375, 0.5833, 0.5, 0.5083, 0.5, 0.5083, 0.4375, 0.6806, 0.5, 0.7417, 0.5, 0.7417, 0.4375, 0.6667, 0.5, 0.5083, 0.5, 0.5083, 0.0, 0.0, 0.0, 0.0, 0.5, 0.5083, 0.5, 0.5083, 0.0, 0.0, 0.0, 0.0, 0.5, 0.7417, 0.0, 0.0, 0.0, 0.0, 0.5, 0.5083, 0.4375, 0.6458, 0.4375, 0.6667, 0.5, 0.7417, 0.5, 0.5083, 0.5, 0.5083, 0.5, 0.5083, 0.4375, 0.5833, 0.4375, 0.6042, 0.4375, 0.6042, 0.4375, 0.625, 0.5, 0.5083, 0.5, 0.5083, 0.4375, 0.625, 0.4375, 0.6458, 0.5, 0.5083, 0.5, 0.5083, 0.0, 0.0, 0.0, 0.0, 0.0, 0.0, 0.0, 0.0, 0.0, 0.0, 0.0, 0.0, 0.0, 0.0, 0.0, 0.0, 0.0, 0.0, 0.0, 0.0, 0.0, 0.0, 0.0, 0.0, 0.0, 0.0, 0.0, 0.0, 0.0, 0.0, 0.0, 0.0, 0.0, 0.0, 0.0, 0.0, 0.0, 0.0, 0.0, 0.0, 0.0, 0.0, 0.0, 0.0, 0.0, 0.0, 0.0, 0.0, 0.0, 0.0, 0.0, 0.0, 0.0, 0.0, 0.0, 0.0, 0.0, 0.0, 0.0, 0.0, 0.0, 0.0, 0.0, 0.0, 0.0, 0.0, 0.0, 0.0, 0.0, 0.0, 0.0, 0.0, 0.0, 0.0, 0.0, 0.0, 0.0, 0.0, 0.0, 0.0, 0.0, 0.0, 0.0, 0.0, 0.0, 0.0, 0.0, 0.0, 0.0, 0.0, 0.0, 0.0, 0.0, 0.0, 0.0, 0.0, 0.0, 0.0, 0.0, 0.0, 0.0, 0.0, 0.0, 0.0, 0.0, 0.0, 0.0, 0.0, 0.0, 0.0, 0.0, 0.0, 0.0, 0.0, 0.0, 0.0, 0.0, 0.0, 0.0, 0.0, 0.0, 0.0, 0.0, 0.0, 0.0, 0.0, 0.0, 0.0, 0.0, 0.0, 0.0, 0.0, 0.0, 0.0, 0.0, 0.0, 0.0, 0.0, 0.0, 0.0, 0.0, 0.0, 0.0, 0.0, 0.0, 0.0, 0.0, 0.0, 0.0, 0.0, 0.0, 0.0, 0.0, 0.0, 0.0, 0.0, 0.0, 0.0, 0.0, 0.0, 0.0, 0.0, 0.0, 0.0, 0.0, 0.0, 0.0, 0.0, 0.0, 0.0, 0.0, 0.0, 0.0, 0.0, 0.0, 0.0, 0.0, 0.0, 0.0, 0.0, 0.0, 0.0, 0.0, 0.0, 0.0, 0.0, 0.0, 0.0, 0.0, 0.0, 0.0, 0.0, 0.0, 0.0, 0.0, 0.0, 0.0, 0.0, 0.0, 0.0, 0.0, 0.0, 0.0, 0.0, 0.0, 0.0, 0.0, 0.0, 0.0, 0.0, 0.0, 0.0, 0.0, 0.0, 0.0, 0.0, 0.2083, 0.6458, 0.2083, 0.625, 0.2083, 0.625, 0.2083, 0.6458, 0.0, 0.0, 0.0, 0.0, 0.0, 0.0, 0.0, 0.0, 0.0, 0.0, 0.0, 0.0, 0.0, 0.0, 0.0, 0.0, 0.0, 0.0, 0.0, 0.0, 0.0, 0.0, 0.0, 0.0, 0.2083, 0.5833, 0.2083, 0.5694, 0.2083, 0.5694, 0.2083, 0.5833, 0.0, 0.0, 0.0, 0.0, 0.0, 0.0, 0.0, 0.0, 0.0, 0.0, 0.0, 0.0, 0.0, 0.0, 0.0, 0.0, 0.0, 0.0, 0.0, 0.0, 0.0, 0.0, 0.0, 0.0, 0.0, 0.0, 0.0, 0.0, 0.0, 0.0, 0.0, 0.0, 0.4375, 0.25, 0.625, 0.25, 0.625, 0.3333, 0.5, 0.3333, 0.4375, 0.25, 0.4375, 0.25, 0.5, 0.3333, 0.4375, 0.3333, 0.0, 0.0, 0.0, 0.0, 0.0, 0.0, 0.0, 0.0, 0.0, 0.0, 0.0, 0.0, 0.0, 0.0, 0.0, 0.0, 0.0, 0.0, 0.0, 0.0, 0.0, 0.0, 0.0, 0.0, 0.0, 0.0, 0.0, 0.0, 0.0, 0.0, 0.0, 0.0, 0.0, 0.0, 0.0, 0.0, 0.0, 0.0, 0.0, 0.0, 0.0, 0.0, 0.0, 0.0, 0.0, 0.0, 0.0, 0.0, 0.2083, 0.6667, 0.2083, 0.6458, 0.2083, 0.6458, 0.2083, 0.6667, 0.2083, 0.6042, 0.2083, 0.5833, 0.2083, 0.5833, 0.2083, 0.6042, 0.2083, 0.6806, 0.2083, 0.6667, 0.2083, 0.6667, 0.2083, 0.6806, 0.0, 0.0, 0.0, 0.0, 0.0, 0.0, 0.0, 0.0, 0.0, 0.0, 0.0, 0.0, 0.0, 0.0, 0.0, 0.0, 0.2083, 0.625, 0.2083, 0.6042, 0.2083, 0.6042, 0.2083, 0.625, 0.0, 0.0, 0.0, 0.0, 0.0, 0.0, 0.0, 0.0, 0.0, 0.0, 0.0, 0.0, 0.0, 0.0, 0.0, 0.0])
me_cube_001.use_remesh_fix_poles = True
me_cube_001.use_remesh_preserve_attributes = False
me_cube_001.use_mirror_vertex_groups = False
me_cube_001.update()
me_cube_002 = bpy.data.meshes.new('Cube.002')
me_cube_002.from_pydata([(0.0, 0.1111, 0.0), (0.0, 0.4444, 0.0), (0.0, 0.2778, 0.0), (0.0, 0.4444, 1.833), (0.0, 0.1111, 1.667), (0.0, 0.2778, 1.8), (9.537e-07, 0.0, 0.0), (0.0, 2.384e-07, 1.467), (-0.1333, 0.2778, -8.455e-10), (-0.1333, 0.4444, -8.455e-10), (-0.1333, 0.4444, 1.833), (-0.1333, -1.116e-08, -8.455e-10), (-0.1333, 0.1111, -8.455e-10), (-0.1333, 0.1111, 1.667), (-0.1333, 0.2778, 1.8), (-0.1333, 2.273e-07, 1.467)], [], [(1, 3, 5, 2), (2, 5, 4, 0), (0, 4, 7, 6), (9, 8, 14, 10), (8, 12, 13, 14), (12, 11, 15, 13), (7, 15, 11, 6), (5, 14, 13, 4), (1, 9, 10, 3), (4, 13, 15, 7), (3, 10, 14, 5), (0, 12, 8, 2), (6, 11, 12, 0), (2, 8, 9, 1)])
_uv = me_cube_002.uv_layers.new(name='UVMap')
_uv.uv.foreach_set('vector', [0.375, 0.625, 0.4375, 0.625, 0.4375, 0.6458, 0.375, 0.6458, 0.375, 0.6458, 0.4375, 0.6458, 0.4375, 0.6667, 0.375, 0.6667, 0.375, 0.6667, 0.4375, 0.6667, 0.4375, 0.6806, 0.375, 0.6806, 0.375, 0.625, 0.375, 0.6458, 0.4375, 0.6458, 0.4375, 0.625, 0.375, 0.6458, 0.375, 0.6667, 0.4375, 0.6667, 0.4375, 0.6458, 0.375, 0.6667, 0.375, 0.6806, 0.4375, 0.6806, 0.4375, 0.6667, 0.4375, 0.6806, 0.4375, 0.6806, 0.375, 0.6806, 0.375, 0.6806, 0.4375, 0.6458, 0.4375, 0.6458, 0.4375, 0.6667, 0.4375, 0.6667, 0.375, 0.625, 0.375, 0.625, 0.4375, 0.625, 0.4375, 0.625, 0.4375, 0.6667, 0.4375, 0.6667, 0.4375, 0.6806, 0.4375, 0.6806, 0.4375, 0.625, 0.4375, 0.625, 0.4375, 0.6458, 0.4375, 0.6458, 0.375, 0.6667, 0.375, 0.6667, 0.375, 0.6458, 0.375, 0.6458, 0.375, 0.6806, 0.375, 0.6806, 0.375, 0.6667, 0.375, 0.6667, 0.375, 0.6458, 0.375, 0.6458, 0.375, 0.625, 0.375, 0.625])
me_cube_002.use_remesh_fix_poles = True
me_cube_002.use_remesh_preserve_attributes = False
me_cube_002.use_mirror_vertex_groups = False
me_cube_002.update()
me_cube_003 = bpy.data.meshes.new('Cube.003')
me_cube_003.from_pydata([(0.0, -0.4444, 0.0), (0.0, -0.1111, 0.0), (0.0, -0.2778, 0.0), (0.0, -0.4444, 1.833), (0.0, -0.1111, 1.667), (0.0, -0.2778, 1.8), (9.537e-07, 0.0, 0.0), (0.0, -2.384e-07, 1.467), (-0.1333, -0.4444, 1.833), (-0.1333, -0.4444, -8.455e-10), (-0.1333, -0.2778, -8.455e-10), (-0.1333, -0.1111, -8.455e-10), (-0.1333, -0.1111, 1.667), (-0.1333, -0.2778, 1.8), (-0.1333, -2.496e-07, 1.467), (-0.1333, -1.116e-08, -8.455e-10)], [], [(1, 4, 5, 2), (2, 5, 3, 0), (6, 7, 4, 1), (11, 10, 13, 12), (10, 9, 8, 13), (15, 11, 12, 14), (2, 10, 11, 1), (1, 11, 15, 6), (5, 13, 8, 3), (3, 8, 9, 0), (6, 15, 14, 7), (7, 14, 12, 4), (4, 12, 13, 5), (0, 9, 10, 2)])
_uv = me_cube_003.uv_layers.new(name='UVMap')
_uv.uv.foreach_set('vector', [0.375, 0.5833, 0.4375, 0.5833, 0.4375, 0.6042, 0.375, 0.6042, 0.375, 0.6042, 0.4375, 0.6042, 0.4375, 0.625, 0.375, 0.625, 0.375, 0.5694, 0.4375, 0.5694, 0.4375, 0.5833, 0.375, 0.5833, 0.375, 0.5833, 0.375, 0.6042, 0.4375, 0.6042, 0.4375, 0.5833, 0.375, 0.6042, 0.375, 0.625, 0.4375, 0.625, 0.4375, 0.6042, 0.375, 0.5694, 0.375, 0.5833, 0.4375, 0.5833, 0.4375, 0.5694, 0.375, 0.6042, 0.375, 0.6042, 0.375, 0.5833, 0.375, 0.5833, 0.375, 0.5833, 0.375, 0.5833, 0.375, 0.5694, 0.375, 0.5694, 0.4375, 0.6042, 0.4375, 0.6042, 0.4375, 0.625, 0.4375, 0.625, 0.4375, 0.625, 0.4375, 0.625, 0.375, 0.625, 0.375, 0.625, 0.375, 0.5694, 0.375, 0.5694, 0.4375, 0.5694, 0.4375, 0.5694, 0.4375, 0.5694, 0.4375, 0.5694, 0.4375, 0.5833, 0.4375, 0.5833, 0.4375, 0.5833, 0.4375, 0.5833, 0.4375, 0.6042, 0.4375, 0.6042, 0.375, 0.625, 0.375, 0.625, 0.375, 0.6042, 0.375, 0.6042])
me_cube_003.use_remesh_fix_poles = True
me_cube_003.use_remesh_preserve_attributes = False
me_cube_003.use_mirror_vertex_groups = False
me_cube_003.update()

# ---- objects
ob_cube = bpy.data.objects.new('Cube', me_cube_001)
ob_cube_001 = bpy.data.objects.new('Cube.001', me_cube_002)
ob_cube_002 = bpy.data.objects.new('Cube.002', me_cube_003)

# ---- transforms, parenting, visibility, modifiers, constraints
ob_cube.location = (0.0, 0.0, 1.5)
ob_cube.scale = (0.375, 1.5, 1.5)
ob_cube.lineart.crease_threshold = 0.0
ob_cube_001.location = (3.1, -0.6667, 0.0)
ob_cube_001.rotation_euler = (0.0, -0.0, -2.269)
ob_cube_001.scale = (0.375, 1.5, 1.5)
ob_cube_001.lineart.crease_threshold = 0.0
ob_cube_002.location = (3.1, 0.6667, 0.0)
ob_cube_002.rotation_euler = (0.0, -0.0, 2.269)
ob_cube_002.scale = (0.375, 1.5, 1.5)
ob_cube_002.lineart.crease_threshold = 0.0

# ---- collection membership
col_collection.objects.link(ob_cube)
col_collection.objects.link(ob_cube_001)
col_collection.objects.link(ob_cube_002)

# ---- scene / render settings (as saved in the file)
scene.frame_start = 1; scene.frame_end = 250; scene.frame_set(1)
scene.render.engine = 'BLENDER_EEVEE_NEXT'
scene.cycles.use_denoising = False
scene.cycles.samples = 128
scene.cycles.sampling_pattern = 'TABULATED_SOBOL'
scene.cycles.use_adaptive_sampling = False
scene.cycles.use_light_tree = False
scene.view_settings.view_transform = 'Filmic'
bpy.context.view_layer.update()

# ---- added for rendering (the .blend has no active camera and no usable light): camera, sun
cam_auto = bpy.data.cameras.new('AutoCamera')
cam_auto.lens = 50.0
cam_auto.sensor_width = 36.0
cam_auto.clip_end = 1000.0
ob_auto_camera = bpy.data.objects.new('AutoCamera', cam_auto)
scene.collection.objects.link(ob_auto_camera)
ob_auto_camera.location = (8.42185, -10.3805, 8.89534)
ob_auto_camera.rotation_euler = (1.09748, -7.21219e-08, 0.694738)
scene.camera = ob_auto_camera
light_auto_sun = bpy.data.lights.new('AutoSun', 'SUN')
light_auto_sun.energy = 3.0
light_auto_sun.angle = 0.0523599
ob_auto_sun = bpy.data.objects.new('AutoSun', light_auto_sun)
scene.collection.objects.link(ob_auto_sun)
ob_auto_sun.rotation_euler = (0.872665, 0.174533, 0.523599)
bpy.context.view_layer.update()
